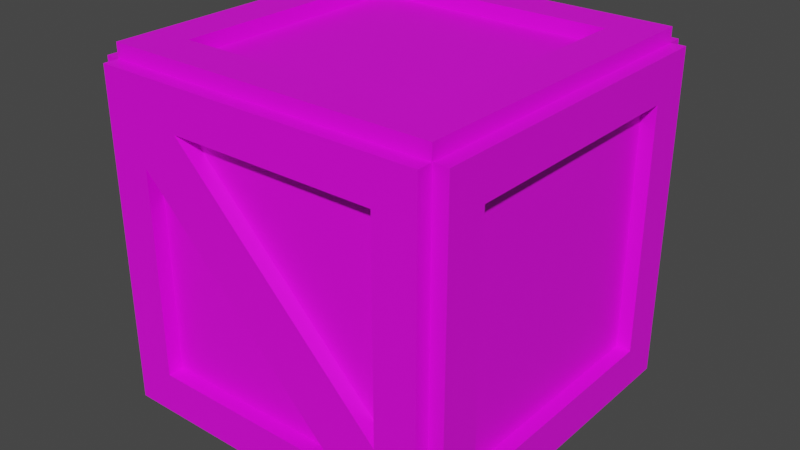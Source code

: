 # Source: crate.blend  (saved by Blender 3.4.6; exported with 4.5.12 LTS)
import bpy
from mathutils import Matrix  # noqa: F401  (used for matrix-valued properties, if any)

bpy.ops.wm.read_factory_settings(use_empty=True)
scene = bpy.context.scene
scene.name = 'Scene'

# ---- collections
col_collection = bpy.data.collections.new('Collection'); scene.collection.children.link(col_collection)

# ---- images (referenced by path relative to the original .blend; pixels are not part of the script)
import os
ASSET_DIR = os.environ.get("B2B_ASSET_DIR", "")  # directory of the original .blend (textures are referenced by path, not embedded)
HERE = os.path.dirname(os.path.abspath(__file__))  # packed textures are extracted next to this script under _unpacked/

def load_image(name, relpath, width, height, colorspace="sRGB"):
    """Load a texture the original file referenced (path relative to the .blend, or extracted next to this script)."""
    p = next((c for c in (os.path.join(HERE, relpath), os.path.join(ASSET_DIR, relpath)) if relpath and os.path.exists(c)), "")
    if p:
        img = bpy.data.images.load(p, check_existing=True)
        img.name = name
    else:  # same state as the original file: an image datablock whose file is absent (Cycles renders it pink)
        img = bpy.data.images.new(name, width, height)
        img.source = "FILE"
        img.filepath = "//" + (relpath or name)
    img.colorspace_settings.name = colorspace
    return img
img_wood_jpg = load_image('wood.jpg', 'wood.jpg', 1024, 1024, 'sRGB')

# ---- materials (node trees are filled in below, after node groups)
mat_material = bpy.data.materials.new('Material')
mat_material.alpha_threshold = 0.0
mat_material.use_transparent_shadow = False
mat_material.roughness = 0.5
mat_material.line_color = (0.0, 0.0, 0.0, 1.0)

# ---- material node trees
mat_material.use_nodes = True; mat_material.node_tree.nodes.clear()
_N = mat_material.node_tree.nodes; _L = mat_material.node_tree.links
n0 = _N.new('ShaderNodeOutputMaterial'); n0.name = 'Material Output'; n0.location = (300, 300)
n1 = _N.new('ShaderNodeBsdfPrincipled'); n1.name = 'Principled BSDF'; n1.location = (10, 300)
n1.distribution = 'GGX'
n1.subsurface_method = 'RANDOM_WALK_SKIN'
n1.inputs[3].default_value = 1.45
n1.inputs[27].default_value = (0.0, 0.0, 0.0, 1.0)
n1.inputs[28].default_value = 1.0
n2 = _N.new('ShaderNodeTexImage'); n2.name = 'Image Texture'; n2.location = (-310, 256)
n2.image = img_wood_jpg
_L.new(n1.outputs[0], n0.inputs[0])
_L.new(n2.outputs[0], n1.inputs[0])
n0.is_active_output = True

# ---- world
world_world = bpy.data.worlds.new('World'); scene.world = world_world
world_world.use_nodes = True; world_world.node_tree.nodes.clear()
_N = world_world.node_tree.nodes; _L = world_world.node_tree.links
n0 = _N.new('ShaderNodeOutputWorld'); n0.name = 'World Output'; n0.location = (300, 300)
n1 = _N.new('ShaderNodeBackground'); n1.name = 'Background'; n1.location = (10, 300)
n1.inputs[0].default_value = (0.05088, 0.05088, 0.05088, 1.0)
_L.new(n1.outputs[0], n0.inputs[0])
n0.is_active_output = True
world_world.color = (0.05088, 0.05088, 0.05088)
world_world.use_sun_shadow = False
world_world.sun_shadow_jitter_overblur = 0.0

# ---- meshes
me_quad_sphere = bpy.data.meshes.new('Quad Sphere')
me_quad_sphere.from_pydata([(-1.0, -1.0, -1.0), (-1.0, -1.0, 1.0), (-1.0, 1.0, -1.0), (-1.0, 1.0, 1.0), (1.0, -1.0, -1.0), (1.0, -1.0, 1.0), (1.0, 1.0, -1.0), (1.0, 1.0, 1.0), (-1.0, 0.0, -1.0), (-1.0, -1.0, 0.0), (-1.0, 0.0, 1.0), (-1.0, 1.0, 0.0), (0.0, 1.0, -1.0), (0.0, 1.0, 1.0), (1.0, 1.0, 0.0), (1.0, 0.0, -1.0), (1.0, 0.0, 1.0), (1.0, -1.0, 0.0), (0.0, -1.0, -1.0), (0.0, -1.0, 1.0), (0.0, 0.0, 1.0), (0.0, 0.0, -1.0), (0.0, -1.0, 0.0), (1.0, 0.0, 0.0), (0.0, 1.0, 0.0), (-1.0, 0.0, 0.0), (-1.0, -0.5, -1.0), (-1.0, -1.0, 0.5), (-1.0, 0.5, 1.0), (-1.0, 1.0, -0.5), (-0.5, 1.0, -1.0), (0.5, 1.0, 1.0), (1.0, 1.0, -0.5), (1.0, 0.5, -1.0), (1.0, -0.5, 1.0), (1.0, -1.0, -0.5), (0.5, -1.0, -1.0), (-0.5, -1.0, 1.0), (-1.0, 0.5, -1.0), (-1.0, -1.0, -0.5), (-1.0, -0.5, 1.0), (-1.0, 1.0, 0.5), (0.5, 1.0, -1.0), (-0.5, 1.0, 1.0), (1.0, 1.0, 0.5), (1.0, -0.5, -1.0), (1.0, 0.5, 1.0), (1.0, -1.0, 0.5), (-0.5, -1.0, -1.0), (0.5, -1.0, 1.0), (0.0, -0.5, 1.0), (0.0, 0.5, 1.0), (0.5, 0.0, 1.0), (-0.5, 0.0, 1.0), (0.0, -0.5, -1.0), (0.0, 0.5, -1.0), (-0.5, 0.0, -1.0), (0.5, 0.0, -1.0), (-0.5, -1.0, 0.0), (0.5, -1.0, 0.0), (0.0, -1.0, -0.5), (0.0, -1.0, 0.5), (1.0, -0.5, 0.0), (1.0, 0.5, 0.0), (1.0, 0.0, -0.5), (1.0, 0.0, 0.5), (0.5, 1.0, 0.0), (-0.5, 1.0, 0.0), (0.0, 1.0, -0.5), (0.0, 1.0, 0.5), (-1.0, 0.5, 0.0), (-1.0, -0.5, 0.0), (-1.0, 0.0, -0.5), (-1.0, 0.0, 0.5), (-1.0, -0.5, 0.5), (-1.0, -0.5, -0.5), (-1.0, 0.5, -0.5), (-0.5, 1.0, 0.5), (-0.5, 1.0, -0.5), (0.5, 1.0, -0.5), (1.0, 0.5, 0.5), (1.0, 0.5, -0.5), (1.0, -0.5, -0.5), (0.5, -1.0, 0.5), (0.5, -1.0, -0.5), (-0.5, -1.0, -0.5), (0.5, 0.5, -1.0), (-0.5, 0.5, -1.0), (-0.5, -0.5, -1.0), (-0.5, 0.5, 1.0), (0.5, 0.5, 1.0), (0.5, -0.5, 1.0), (-0.5, -0.5, 1.0), (0.5, -0.5, -1.0), (-0.5, -1.0, 0.5), (1.0, -0.5, 0.5), (0.5, 1.0, 0.5), (-1.0, 0.5, 0.5), (-1.0, -0.75, -1.0), (-1.0, -1.0, 0.75), (-1.0, 0.75, 1.0), (-1.0, 1.0, -0.75), (-0.75, 1.0, -1.0), (0.75, 1.0, 1.0), (1.0, 1.0, -0.75), (1.0, 0.75, -1.0), (1.0, -0.75, 1.0), (1.0, -1.0, -0.75), (0.75, -1.0, -1.0), (-0.75, -1.0, 1.0), (-1.0, 0.25, -1.0), (-1.0, -1.0, -0.25), (-1.0, -0.25, 1.0), (-1.0, 1.0, 0.25), (0.25, 1.0, -1.0), (-0.25, 1.0, 1.0), (1.0, 1.0, 0.25), (1.0, -0.25, -1.0), (1.0, 0.25, 1.0), (1.0, -1.0, 0.25), (-0.25, -1.0, -1.0), (0.25, -1.0, 1.0), (0.0, -0.75, 1.0), (0.0, 0.25, 1.0), (0.75, 0.0, 1.0), (-0.25, 0.0, 1.0), (0.0, -0.75, -1.0), (0.0, 0.25, -1.0), (-0.75, 0.0, -1.0), (0.25, 0.0, -1.0), (-0.75, -1.0, 0.0), (0.25, -1.0, 0.0), (0.0, -1.0, -0.75), (0.0, -1.0, 0.25), (1.0, -0.75, 0.0), (1.0, 0.25, 0.0), (1.0, 0.0, -0.75), (1.0, 0.0, 0.25), (0.75, 1.0, 0.0), (-0.25, 1.0, 0.0), (0.0, 1.0, -0.75), (0.0, 1.0, 0.25), (-1.0, 0.75, 0.0), (-1.0, -0.25, 0.0), (-1.0, 0.0, -0.75), (-1.0, 0.0, 0.25), (-1.0, -0.25, -1.0), (-1.0, -1.0, 0.25), (-1.0, 0.25, 1.0), (-1.0, 1.0, -0.25), (-0.25, 1.0, -1.0), (0.25, 1.0, 1.0), (1.0, 1.0, -0.25), (1.0, 0.25, -1.0), (1.0, -0.25, 1.0), (1.0, -1.0, -0.25), (0.25, -1.0, -1.0), (-0.25, -1.0, 1.0), (-1.0, 0.75, -1.0), (-1.0, -1.0, -0.75), (-1.0, -0.75, 1.0), (-1.0, 1.0, 0.75), (0.75, 1.0, -1.0), (-0.75, 1.0, 1.0), (1.0, 1.0, 0.75), (1.0, -0.75, -1.0), (1.0, 0.75, 1.0), (1.0, -1.0, 0.75), (-0.75, -1.0, -1.0), (0.75, -1.0, 1.0), (0.0, -0.25, 1.0), (0.0, 0.75, 1.0), (0.25, 0.0, 1.0), (-0.75, 0.0, 1.0), (0.0, -0.25, -1.0), (0.0, 0.75, -1.0), (-0.25, 0.0, -1.0), (0.75, 0.0, -1.0), (-0.25, -1.0, 0.0), (0.75, -1.0, 0.0), (0.0, -1.0, -0.25), (0.0, -1.0, 0.75), (1.0, -0.25, 0.0), (1.0, 0.75, 0.0), (1.0, 0.0, -0.25), (1.0, 0.0, 0.75), (0.25, 1.0, 0.0), (-0.75, 1.0, 0.0), (0.0, 1.0, -0.25), (0.0, 1.0, 0.75), (-1.0, 0.25, 0.0), (-1.0, -0.75, 0.0), (-1.0, 0.0, -0.25), (-1.0, 0.0, 0.75), (-1.0, -0.25, 0.5), (-1.0, -0.75, 0.5), (-1.0, -0.5, 0.25), (-1.0, -0.5, 0.75), (-1.0, -0.25, -0.5), (-1.0, -0.75, -0.5), (-1.0, -0.5, -0.75), (-1.0, -0.5, -0.25), (-1.0, 0.75, -0.5), (-1.0, 0.25, -0.5), (-1.0, 0.5, -0.75), (-1.0, 0.5, -0.25), (-0.25, 1.0, 0.5), (-0.75, 1.0, 0.5), (-0.5, 1.0, 0.25), (-0.5, 1.0, 0.75), (-0.25, 1.0, -0.5), (-0.75, 1.0, -0.5), (-0.5, 1.0, -0.75), (-0.5, 1.0, -0.25), (0.75, 1.0, -0.5), (0.25, 1.0, -0.5), (0.5, 1.0, -0.75), (0.5, 1.0, -0.25), (1.0, 0.25, 0.5), (1.0, 0.75, 0.5), (1.0, 0.5, 0.25), (1.0, 0.5, 0.75), (1.0, 0.25, -0.5), (1.0, 0.75, -0.5), (1.0, 0.5, -0.75), (1.0, 0.5, -0.25), (1.0, -0.75, -0.5), (1.0, -0.25, -0.5), (1.0, -0.5, -0.75), (1.0, -0.5, -0.25), (0.25, -1.0, 0.5), (0.75, -1.0, 0.5), (0.5, -1.0, 0.25), (0.5, -1.0, 0.75), (0.25, -1.0, -0.5), (0.75, -1.0, -0.5), (0.5, -1.0, -0.75), (0.5, -1.0, -0.25), (-0.75, -1.0, -0.5), (-0.25, -1.0, -0.5), (-0.5, -1.0, -0.75), (-0.5, -1.0, -0.25), (0.5, 0.25, -1.0), (0.5, 0.75, -1.0), (0.25, 0.5, -1.0), (0.75, 0.5, -1.0), (-0.5, 0.25, -1.0), (-0.5, 0.75, -1.0), (-0.75, 0.5, -1.0), (-0.25, 0.5, -1.0), (-0.5, -0.75, -1.0), (-0.5, -0.25, -1.0), (-0.75, -0.5, -1.0), (-0.25, -0.5, -1.0), (-0.5, 0.25, 1.0), (-0.5, 0.75, 1.0), (-0.25, 0.5, 1.0), (-0.75, 0.5, 1.0), (0.5, 0.25, 1.0), (0.5, 0.75, 1.0), (0.75, 0.5, 1.0), (0.25, 0.5, 1.0), (0.5, -0.75, 1.0), (0.5, -0.25, 1.0), (0.75, -0.5, 1.0), (0.25, -0.5, 1.0), (-0.5, -0.75, 1.0), (-0.5, -0.25, 1.0), (-0.25, -0.5, 1.0), (-0.75, -0.5, 1.0), (0.5, -0.75, -1.0), (0.5, -0.25, -1.0), (0.25, -0.5, -1.0), (0.75, -0.5, -1.0), (-0.75, -1.0, 0.5), (-0.25, -1.0, 0.5), (-0.5, -1.0, 0.25), (-0.5, -1.0, 0.75), (1.0, -0.75, 0.5), (1.0, -0.25, 0.5), (1.0, -0.5, 0.25), (1.0, -0.5, 0.75), (0.75, 1.0, 0.5), (0.25, 1.0, 0.5), (0.5, 1.0, 0.25), (0.5, 1.0, 0.75), (-1.0, 0.75, 0.5), (-1.0, 0.25, 0.5), (-1.0, 0.5, 0.25), (-1.0, 0.5, 0.75), (-1.0, 0.25, 0.75), (-1.0, 0.25, 0.25), (-1.0, 0.75, 0.25), (0.25, 1.0, 0.75), (0.25, 1.0, 0.25), (0.75, 1.0, 0.25), (1.0, -0.25, 0.75), (1.0, -0.25, 0.25), (1.0, -0.75, 0.25), (-0.25, -1.0, 0.75), (-0.25, -1.0, 0.25), (-0.75, -1.0, 0.25), (0.75, -0.25, -1.0), (0.25, -0.25, -1.0), (0.25, -0.75, -1.0), (-0.75, -0.25, 1.0), (-0.25, -0.25, 1.0), (-0.25, -0.75, 1.0), (0.25, -0.25, 1.0), (0.75, -0.25, 1.0), (0.75, -0.75, 1.0), (0.25, 0.75, 1.0), (0.75, 0.75, 1.0), (0.75, 0.25, 1.0), (-0.75, 0.75, 1.0), (-0.25, 0.75, 1.0), (-0.25, 0.25, 1.0), (-0.25, -0.25, -1.0), (-0.75, -0.25, -1.0), (-0.75, -0.75, -1.0), (-0.25, 0.75, -1.0), (-0.75, 0.75, -1.0), (-0.75, 0.25, -1.0), (0.75, 0.75, -1.0), (0.25, 0.75, -1.0), (0.25, 0.25, -1.0), (-0.25, -1.0, -0.25), (-0.25, -1.0, -0.75), (-0.75, -1.0, -0.75), (0.75, -1.0, -0.25), (0.75, -1.0, -0.75), (0.25, -1.0, -0.75), (0.75, -1.0, 0.75), (0.75, -1.0, 0.25), (0.25, -1.0, 0.25), (1.0, -0.25, -0.25), (1.0, -0.25, -0.75), (1.0, -0.75, -0.75), (1.0, 0.75, -0.25), (1.0, 0.75, -0.75), (1.0, 0.25, -0.75), (1.0, 0.75, 0.75), (1.0, 0.75, 0.25), (1.0, 0.25, 0.25), (0.25, 1.0, -0.25), (0.25, 1.0, -0.75), (0.75, 1.0, -0.75), (-0.75, 1.0, -0.25), (-0.75, 1.0, -0.75), (-0.25, 1.0, -0.75), (-0.75, 1.0, 0.75), (-0.75, 1.0, 0.25), (-0.25, 1.0, 0.25), (-1.0, 0.25, -0.25), (-1.0, 0.25, -0.75), (-1.0, 0.75, -0.75), (-1.0, -0.75, -0.25), (-1.0, -0.75, -0.75), (-1.0, -0.25, -0.75), (-1.0, -0.75, 0.75), (-1.0, -0.75, 0.25), (-1.0, -0.25, 0.25), (-1.0, -0.25, 0.75), (-1.0, -0.25, -0.25), (-1.0, 0.75, -0.25), (-0.25, 1.0, 0.75), (-0.25, 1.0, -0.25), (0.75, 1.0, -0.25), (1.0, 0.25, 0.75), (1.0, 0.25, -0.25), (1.0, -0.75, -0.25), (0.25, -1.0, 0.75), (0.25, -1.0, -0.25), (-0.75, -1.0, -0.25), (0.75, 0.25, -1.0), (-0.25, 0.25, -1.0), (-0.25, -0.75, -1.0), (-0.75, 0.25, 1.0), (0.25, 0.25, 1.0), (0.25, -0.75, 1.0), (-0.75, -0.75, 1.0), (0.75, -0.75, -1.0), (-0.75, -1.0, 0.75), (1.0, -0.75, 0.75), (0.75, 1.0, 0.75), (-1.0, 0.75, 0.75), (-1.0, -1.091, 0.75), (-1.0, -1.091, 1.0), (-1.0, 1.091, -0.75), (-1.0, 1.091, -1.0), (-0.75, 1.091, -1.0), (0.75, 1.091, 1.0), (1.0, 1.091, 1.0), (1.0, 1.091, -0.75), (1.0, 1.091, -1.0), (1.0, -1.091, -0.75), (1.0, -1.091, -1.0), (0.75, -1.091, -1.0), (-0.75, -1.091, 1.0), (-1.0, -1.091, -0.25), (-1.0, -1.091, 0.0), (-1.0, 1.091, 0.25), (-1.0, 1.091, 0.0), (0.25, 1.091, -1.0), (0.0, 1.091, -1.0), (-0.25, 1.091, 1.0), (0.0, 1.091, 1.0), (1.0, 1.091, 0.25), (1.0, 1.091, 0.0), (1.0, -1.091, 0.25), (1.0, -1.091, 0.0), (-0.25, -1.091, -1.0), (0.0, -1.091, -1.0), (0.25, -1.091, 1.0), (0.0, -1.091, 1.0), (-0.75, -1.091, 0.0), (0.0, -1.091, -0.75), (0.75, 1.091, 0.0), (0.0, 1.091, -0.75), (-1.0, -1.091, 0.25), (-1.0, -1.091, 0.5), (-1.0, 1.091, -0.25), (-1.0, 1.091, -0.5), (-0.25, 1.091, -1.0), (-0.5, 1.091, -1.0), (0.25, 1.091, 1.0), (0.5, 1.091, 1.0), (1.0, 1.091, -0.25), (1.0, 1.091, -0.5), (1.0, -1.091, -0.25), (1.0, -1.091, -0.5), (0.25, -1.091, -1.0), (0.5, -1.091, -1.0), (-0.25, -1.091, 1.0), (-0.5, -1.091, 1.0), (-1.0, -1.091, -0.75), (-1.0, -1.091, -0.5), (-1.0, 1.091, 0.75), (-1.0, 1.091, 0.5), (0.75, 1.091, -1.0), (0.5, 1.091, -1.0), (-0.75, 1.091, 1.0), (-0.5, 1.091, 1.0), (1.0, 1.091, 0.75), (1.0, 1.091, 0.5), (1.0, -1.091, 0.75), (1.0, -1.091, 0.5), (-0.75, -1.091, -1.0), (-0.5, -1.091, -1.0), (0.75, -1.091, 1.0), (0.5, -1.091, 1.0), (-0.5, 1.091, -0.75), (0.75, 1.091, -0.5), (0.5, 1.091, -0.75), (0.5, -1.091, -0.75), (-0.75, -1.091, -0.5), (-0.5, -1.091, -0.75), (-0.75, -1.091, 0.5), (0.75, 1.091, 0.5), (-1.0, -1.091, -1.0), (-1.0, 1.091, 1.0), (1.0, -1.091, 1.0), (0.75, -1.091, 0.0), (0.0, -1.091, 0.75), (-0.75, 1.091, 0.0), (0.0, 1.091, 0.75), (-0.75, 1.091, 0.5), (-0.5, 1.091, 0.75), (-0.75, 1.091, -0.5), (0.75, -1.091, 0.5), (0.5, -1.091, 0.75), (0.75, -1.091, -0.5), (-0.5, -1.091, 0.75), (0.5, 1.091, 0.75), (0.25, 1.091, 0.75), (0.75, 1.091, 0.25), (-0.25, -1.091, 0.75), (-0.75, -1.091, 0.25), (-0.25, -1.091, -0.75), (-0.75, -1.091, -0.75), (0.75, -1.091, -0.25), (0.75, -1.091, -0.75), (0.25, -1.091, -0.75), (0.75, -1.091, 0.75), (0.75, -1.091, 0.25), (0.25, 1.091, -0.75), (0.75, 1.091, -0.75), (-0.75, 1.091, -0.25), (-0.75, 1.091, -0.75), (-0.25, 1.091, -0.75), (-0.75, 1.091, 0.75), (-0.75, 1.091, 0.25), (-0.25, 1.091, 0.75), (0.75, 1.091, -0.25), (0.25, -1.091, 0.75), (-0.75, -1.091, -0.25), (-0.75, -1.091, 0.75), (0.75, 1.091, 0.75), (-1.088, -0.75, -1.0), (-1.088, -1.0, -1.0), (-1.088, -1.0, 0.75), (-1.088, -1.0, 1.0), (-1.088, 0.75, 1.0), (-1.088, 1.0, 1.0), (-1.088, 1.0, -0.75), (-1.088, 1.0, -1.0), (1.088, 1.0, -0.75), (1.088, 1.0, -1.0), (1.088, 0.75, -1.0), (1.088, -0.75, 1.0), (1.088, -1.0, 1.0), (1.088, -1.0, -0.75), (1.088, -1.0, -1.0), (-1.088, 0.25, -1.0), (-1.088, 0.0, -1.0), (-1.088, -1.0, -0.25), (-1.088, -1.0, 0.0), (-1.088, -0.25, 1.0), (-1.088, 0.0, 1.0), (-1.088, 1.0, 0.25), (-1.088, 1.0, 0.0), (1.088, 1.0, 0.25), (1.088, 1.0, 0.0), (1.088, -0.25, -1.0), (1.088, 0.0, -1.0), (1.088, 0.25, 1.0), (1.088, 0.0, 1.0), (1.088, -1.0, 0.25), (1.088, -1.0, 0.0), (1.088, -0.75, 0.0), (1.088, 0.0, -0.75), (-1.088, 0.75, 0.0), (-1.088, 0.0, -0.75), (-1.088, -0.25, -1.0), (-1.088, -0.5, -1.0), (-1.088, -1.0, 0.25), (-1.088, -1.0, 0.5), (-1.088, 0.25, 1.0), (-1.088, 0.5, 1.0), (-1.088, 1.0, -0.25), (-1.088, 1.0, -0.5), (1.088, 1.0, -0.25), (1.088, 1.0, -0.5), (1.088, 0.25, -1.0), (1.088, 0.5, -1.0), (1.088, -0.25, 1.0), (1.088, -0.5, 1.0), (1.088, -1.0, -0.25), (1.088, -1.0, -0.5), (-1.088, 0.75, -1.0), (-1.088, 0.5, -1.0), (-1.088, -1.0, -0.75), (-1.088, -1.0, -0.5), (-1.088, -0.75, 1.0), (-1.088, -0.5, 1.0), (-1.088, 1.0, 0.75), (-1.088, 1.0, 0.5), (1.088, 1.0, 0.75), (1.088, 1.0, 0.5), (1.088, -0.75, -1.0), (1.088, -0.5, -1.0), (1.088, 0.75, 1.0), (1.088, 0.5, 1.0), (1.088, -1.0, 0.75), (1.088, -1.0, 0.5), (-1.088, -0.5, -0.75), (-1.088, 0.75, -0.5), (-1.088, 0.5, -0.75), (1.088, 0.5, -0.75), (1.088, -0.75, -0.5), (1.088, -0.5, -0.75), (1.088, -0.75, 0.5), (-1.088, 0.75, 0.5), (1.088, 1.0, 1.0), (1.088, 0.75, 0.0), (1.088, 0.0, 0.75), (-1.088, -0.75, 0.0), (-1.088, 0.0, 0.75), (-1.088, -0.75, 0.5), (-1.088, -0.5, 0.75), (-1.088, -0.75, -0.5), (1.088, 0.75, 0.5), (1.088, 0.5, 0.75), (1.088, 0.75, -0.5), (1.088, -0.5, 0.75), (-1.088, 0.5, 0.75), (-1.088, 0.25, 0.75), (-1.088, 0.75, 0.25), (1.088, -0.25, 0.75), (1.088, -0.75, 0.25), (1.088, -0.25, -0.75), (1.088, -0.75, -0.75), (1.088, 0.75, -0.25), (1.088, 0.75, -0.75), (1.088, 0.25, -0.75), (1.088, 0.75, 0.75), (1.088, 0.75, 0.25), (-1.088, 0.25, -0.75), (-1.088, 0.75, -0.75), (-1.088, -0.75, -0.25), (-1.088, -0.75, -0.75), (-1.088, -0.25, -0.75), (-1.088, -0.75, 0.75), (-1.088, -0.75, 0.25), (-1.088, -0.25, 0.75), (-1.088, 0.75, -0.25), (1.088, 0.25, 0.75), (1.088, -0.75, -0.25), (1.088, -0.75, 0.75), (-1.088, 0.75, 0.75), (-1.0, -0.75, -1.088), (-1.0, -1.0, -1.088), (-1.0, 0.75, 1.088), (-1.0, 1.0, 1.088), (-0.75, 1.0, -1.088), (-1.0, 1.0, -1.088), (0.75, 1.0, 1.088), (1.0, 1.0, 1.088), (1.0, 0.75, -1.088), (1.0, 1.0, -1.088), (1.0, -0.75, 1.088), (1.0, -1.0, 1.088), (0.75, -1.0, -1.088), (1.0, -1.0, -1.088), (-0.75, -1.0, 1.088), (-1.0, -1.0, 1.088), (-1.0, 0.25, -1.088), (-1.0, 0.0, -1.088), (-1.0, -0.25, 1.088), (-1.0, 0.0, 1.088), (0.25, 1.0, -1.088), (0.0, 1.0, -1.088), (-0.25, 1.0, 1.088), (0.0, 1.0, 1.088), (1.0, -0.25, -1.088), (1.0, 0.0, -1.088), (1.0, 0.25, 1.088), (1.0, 0.0, 1.088), (-0.25, -1.0, -1.088), (0.0, -1.0, -1.088), (0.25, -1.0, 1.088), (0.0, -1.0, 1.088), (0.0, -0.75, 1.088), (0.75, 0.0, 1.088), (0.0, -0.75, -1.088), (-0.75, 0.0, -1.088), (-1.0, -0.25, -1.088), (-1.0, -0.5, -1.088), (-1.0, 0.25, 1.088), (-1.0, 0.5, 1.088), (-0.25, 1.0, -1.088), (-0.5, 1.0, -1.088), (0.25, 1.0, 1.088), (0.5, 1.0, 1.088), (1.0, 0.25, -1.088), (1.0, 0.5, -1.088), (1.0, -0.25, 1.088), (1.0, -0.5, 1.088), (0.25, -1.0, -1.088), (0.5, -1.0, -1.088), (-0.25, -1.0, 1.088), (-0.5, -1.0, 1.088), (-1.0, 0.75, -1.088), (-1.0, 0.5, -1.088), (-1.0, -0.75, 1.088), (-1.0, -0.5, 1.088), (0.75, 1.0, -1.088), (0.5, 1.0, -1.088), (-0.75, 1.0, 1.088), (-0.5, 1.0, 1.088), (1.0, -0.75, -1.088), (1.0, -0.5, -1.088), (1.0, 0.75, 1.088), (1.0, 0.5, 1.088), (-0.75, -1.0, -1.088), (-0.5, -1.0, -1.088), (0.75, -1.0, 1.088), (0.5, -1.0, 1.088), (-0.75, 0.5, -1.088), (-0.5, -0.75, -1.088), (-0.75, -0.5, -1.088), (0.75, 0.5, 1.088), (0.5, -0.75, 1.088), (0.75, -0.5, 1.088), (-0.5, -0.75, 1.088), (0.5, -0.75, -1.088), (0.0, 0.75, 1.088), (-0.75, 0.0, 1.088), (0.0, 0.75, -1.088), (0.75, 0.0, -1.088), (0.5, 0.75, -1.088), (0.75, 0.5, -1.088), (-0.5, 0.75, -1.088), (-0.5, 0.75, 1.088), (-0.75, 0.5, 1.088), (0.5, 0.75, 1.088), (-0.75, -0.5, 1.088), (0.75, -0.5, -1.088), (0.75, -0.25, -1.088), (0.25, -0.75, -1.088), (-0.75, -0.25, 1.088), (-0.25, -0.75, 1.088), (0.75, -0.25, 1.088), (0.75, -0.75, 1.088), (0.25, 0.75, 1.088), (0.75, 0.75, 1.088), (0.75, 0.25, 1.088), (-0.75, 0.75, 1.088), (-0.25, 0.75, 1.088), (-0.75, -0.25, -1.088), (-0.75, -0.75, -1.088), (-0.25, 0.75, -1.088), (-0.75, 0.75, -1.088), (-0.75, 0.25, -1.088), (0.75, 0.75, -1.088), (0.25, 0.75, -1.088), (0.75, 0.25, -1.088), (-0.25, -0.75, -1.088), (-0.75, 0.25, 1.088), (0.25, -0.75, 1.088), (-0.75, -0.75, 1.088), (0.75, -0.75, -1.088), (0.7496, 1.091, -0.4996), (0.7496, 1.0, -0.4996), (0.7509, 1.0, -0.7491), (0.7509, 1.091, -0.7491), (0.5, 1.0, -0.7497), (0.7496, -1.0, -0.4996), (0.7509, -1.0, -0.7491), (0.5, -1.0, -0.7497), (0.5, 1.091, -0.7497), (0.7496, -1.091, -0.4996), (0.7509, -1.091, -0.7491), (0.5, -1.091, -0.7497)], [], [(340, 136, 530, 594), (116, 14, 408, 407), (14, 116, 521, 522), (47, 167, 445, 446), (260, 313, 706, 681), (10, 112, 628, 629), (43, 163, 668, 669), (378, 123, 20, 172), (313, 124, 643, 706), (377, 257, 694, 718), (375, 127, 21, 176), (42, 162, 666, 667), (115, 13, 406, 405), (372, 131, 22, 180), (365, 209, 467, 492), (223, 339, 593, 583), (369, 135, 23, 184), (167, 47, 564, 563), (114, 12, 404, 403), (366, 139, 24, 188), (189, 365, 492, 465), (166, 46, 562, 561), (363, 143, 25, 192), (165, 45, 560, 559), (361, 194, 73, 145), (360, 195, 74, 196), (113, 11, 520, 519), (358, 198, 72, 144), (357, 199, 75, 200), (356, 191, 71, 201), (364, 142, 531, 605), (354, 203, 76, 204), (353, 190, 70, 205), (352, 206, 69, 141), (351, 207, 77, 208), (11, 113, 401, 402), (349, 210, 68, 140), (348, 211, 78, 212), (347, 187, 67, 213), (164, 44, 444, 443), (345, 215, 79, 216), (344, 186, 66, 217), (343, 218, 65, 137), (342, 219, 80, 220), (339, 224, 568, 593), (340, 222, 64, 136), (339, 223, 81, 224), (338, 183, 63, 225), (44, 164, 557, 558), (336, 227, 82, 228), (335, 182, 62, 229), (334, 230, 61, 133), (333, 231, 83, 232), (207, 351, 491, 466), (331, 234, 60, 132), (330, 235, 84, 236), (329, 179, 59, 237), (163, 43, 442, 441), (327, 239, 85, 240), (326, 178, 58, 241), (325, 242, 57, 129), (324, 243, 86, 244), (259, 312, 705, 695), (322, 246, 56, 128), (321, 247, 87, 248), (320, 175, 55, 249), (173, 377, 718, 687), (318, 251, 88, 252), (317, 174, 54, 253), (316, 254, 53, 125), (315, 255, 89, 256), (8, 110, 626, 627), (313, 258, 52, 124), (312, 259, 90, 260), (311, 171, 51, 261), (376, 126, 644, 717), (309, 263, 91, 264), (308, 170, 50, 265), (1, 109, 624, 625), (306, 267, 92, 268), (40, 160, 664, 665), (250, 376, 717, 679), (303, 271, 93, 272), (4, 108, 622, 623), (351, 187, 464, 491), (300, 275, 94, 276), (9, 111, 399, 400), (112, 10, 518, 517), (297, 279, 95, 280), (202, 364, 605, 566), (162, 42, 440, 439), (294, 283, 96, 284), (41, 161, 437, 438), (183, 338, 592, 574), (291, 287, 97, 288), (111, 9, 516, 515), (287, 290, 289, 97), (73, 193, 290, 287), (338, 223, 583, 592), (190, 291, 288, 70), (25, 145, 291, 190), (145, 73, 287, 291), (110, 8, 514, 513), (70, 288, 292, 142), (288, 97, 286, 292), (283, 293, 285, 96), (69, 189, 293, 283), (109, 1, 387, 398), (186, 294, 284, 66), (24, 141, 294, 186), (141, 69, 283, 294), (108, 4, 396, 397), (66, 284, 295, 138), (284, 96, 282, 295), (279, 296, 281, 95), (65, 185, 296, 279), (161, 41, 556, 555), (182, 297, 280, 62), (23, 137, 297, 182), (137, 65, 279, 297), (160, 40, 554, 553), (62, 280, 298, 134), (280, 95, 278, 298), (275, 299, 277, 94), (61, 181, 299, 275), (299, 181, 463, 476), (178, 300, 276, 58), (22, 133, 300, 178), (133, 61, 275, 300), (39, 159, 435, 436), (58, 276, 301, 130), (276, 94, 274, 301), (271, 302, 273, 93), (57, 177, 302, 271), (312, 260, 681, 705), (174, 303, 272, 54), (21, 129, 303, 174), (129, 57, 271, 303), (121, 49, 677, 640), (54, 272, 304, 126), (272, 93, 270, 304), (267, 305, 269, 92), (53, 173, 305, 267), (243, 324, 715, 690), (170, 306, 268, 50), (20, 125, 306, 170), (125, 53, 267, 306), (38, 158, 662, 663), (50, 268, 307, 122), (268, 92, 266, 307), (263, 308, 265, 91), (52, 172, 308, 263), (172, 20, 170, 308), (171, 311, 704, 686), (120, 48, 675, 638), (124, 52, 263, 309), (324, 175, 688, 715), (5, 106, 620, 621), (264, 91, 262, 310), (259, 311, 261, 90), (37, 157, 660, 661), (311, 259, 695, 704), (6, 105, 618, 619), (36, 156, 658, 659), (118, 46, 673, 636), (169, 5, 621, 676), (117, 45, 671, 634), (260, 90, 258, 313), (255, 314, 257, 89), (168, 0, 611, 674), (7, 103, 616, 617), (171, 315, 256, 51), (34, 154, 656, 657), (310, 262, 682, 703), (123, 316, 125, 20), (51, 256, 316, 123), (256, 89, 254, 316), (251, 317, 253, 88), (56, 176, 317, 251), (176, 21, 174, 317), (2, 102, 614, 615), (323, 243, 690, 714), (128, 56, 251, 318), (33, 153, 654, 655), (115, 43, 669, 632), (252, 88, 250, 319), (247, 320, 249, 87), (166, 7, 617, 672), (114, 42, 667, 630), (264, 310, 703, 683), (165, 4, 623, 670), (3, 100, 612, 613), (245, 323, 714, 691), (31, 151, 652, 653), (248, 87, 246, 322), (243, 323, 245, 86), (374, 245, 691, 716), (30, 150, 650, 651), (175, 324, 244, 55), (112, 40, 665, 628), (177, 374, 716, 689), (127, 325, 129, 21), (55, 244, 325, 127), (244, 86, 242, 325), (239, 326, 241, 85), (60, 180, 326, 239), (180, 22, 178, 326), (49, 121, 413, 450), (490, 467, 722, 725), (132, 60, 239, 327), (4, 107, 395, 396), (277, 299, 476, 472), (240, 85, 238, 328), (235, 329, 237, 84), (48, 120, 411, 448), (157, 37, 434, 433), (119, 47, 446, 409), (207, 466, 730, 726), (156, 36, 432, 431), (5, 169, 449, 461), (104, 6, 394, 393), (236, 84, 234, 331), (231, 332, 233, 83), (35, 155, 429, 430), (0, 168, 447, 459), (179, 333, 232, 59), (103, 7, 392, 391), (44, 116, 407, 444), (131, 334, 133, 22), (59, 232, 334, 131), (232, 83, 230, 334), (227, 335, 229, 82), (64, 184, 335, 227), (184, 23, 182, 335), (337, 226, 569, 591), (159, 39, 552, 551), (136, 64, 227, 336), (107, 4, 512, 511), (158, 38, 550, 549), (228, 82, 226, 337), (223, 338, 225, 81), (106, 5, 510, 509), (298, 278, 571, 589), (228, 337, 591, 570), (47, 119, 527, 564), (105, 6, 507, 508), (134, 298, 589, 529), (46, 118, 525, 562), (224, 81, 222, 340), (219, 341, 221, 80), (6, 104, 506, 507), (155, 35, 548, 547), (183, 342, 220, 63), (45, 117, 523, 560), (362, 197, 579, 604), (135, 343, 137, 23), (63, 220, 343, 135), (220, 80, 218, 343), (215, 344, 217, 79), (68, 188, 344, 215), (188, 24, 186, 344), (212, 349, 489, 451), (167, 5, 461, 445), (140, 68, 215, 345), (102, 2, 389, 390), (43, 115, 405, 442), (216, 79, 214, 346), (211, 347, 213, 78), (349, 140, 418, 489), (2, 101, 388, 389), (152, 32, 428, 427), (42, 114, 403, 440), (211, 348, 488, 468), (151, 31, 426, 425), (113, 41, 438, 401), (212, 78, 210, 349), (207, 350, 209, 77), (7, 164, 443, 392), (1, 99, 386, 387), (187, 351, 208, 67), (150, 30, 424, 423), (3, 163, 441, 460), (139, 352, 141, 24), (67, 208, 352, 139), (208, 77, 206, 352), (203, 353, 205, 76), (72, 192, 353, 203), (192, 25, 190, 353), (154, 34, 546, 545), (116, 44, 558, 521), (144, 72, 203, 354), (5, 167, 563, 510), (193, 362, 604, 577), (204, 76, 202, 355), (199, 356, 201, 75), (153, 33, 544, 543), (136, 336, 590, 530), (7, 166, 561, 573), (101, 2, 505, 504), (32, 152, 541, 542), (336, 228, 570, 590), (4, 165, 559, 512), (200, 75, 198, 358), (195, 359, 197, 74), (100, 3, 503, 502), (41, 113, 519, 556), (191, 360, 196, 71), (164, 7, 573, 557), (99, 1, 501, 500), (143, 361, 145, 25), (71, 196, 361, 143), (196, 74, 194, 361), (194, 362, 193, 73), (74, 197, 362, 194), (40, 112, 517, 554), (198, 363, 192, 72), (75, 201, 363, 198), (201, 71, 143, 363), (98, 0, 499, 498), (76, 205, 364, 202), (205, 70, 142, 364), (206, 365, 189, 69), (77, 209, 365, 206), (29, 149, 421, 422), (210, 366, 188, 68), (78, 213, 366, 210), (213, 67, 139, 366), (111, 39, 436, 399), (79, 217, 367, 214), (217, 66, 138, 367), (218, 368, 185, 65), (80, 221, 368, 218), (149, 29, 540, 539), (222, 369, 184, 64), (81, 225, 369, 222), (225, 63, 135, 369), (39, 111, 515, 552), (82, 229, 370, 226), (229, 62, 134, 370), (230, 371, 181, 61), (83, 233, 371, 230), (373, 130, 415, 495), (234, 372, 180, 60), (84, 237, 372, 234), (237, 59, 131, 372), (348, 212, 451, 488), (85, 241, 373, 238), (241, 58, 130, 373), (242, 374, 177, 57), (86, 245, 374, 242), (163, 3, 613, 668), (246, 375, 176, 56), (87, 249, 375, 246), (249, 55, 127, 375), (0, 98, 610, 611), (88, 253, 376, 250), (253, 54, 126, 376), (254, 377, 173, 53), (89, 257, 377, 254), (248, 322, 713, 678), (258, 378, 172, 52), (90, 261, 378, 258), (261, 51, 123, 378), (162, 6, 619, 666), (91, 265, 379, 262), (265, 50, 122, 379), (28, 148, 648, 649), (92, 269, 380, 266), (110, 38, 663, 626), (124, 309, 702, 643), (93, 273, 381, 270), (322, 128, 645, 713), (6, 162, 439, 394), (94, 277, 382, 274), (238, 373, 495, 455), (195, 360, 603, 578), (95, 281, 383, 278), (148, 28, 538, 537), (187, 347, 487, 464), (96, 285, 384, 282), (161, 3, 460, 437), (38, 110, 513, 550), (97, 289, 385, 286), (3, 161, 555, 503), (497, 391, 392, 443), (496, 398, 387, 386), (495, 415, 400, 399), (494, 413, 414, 463), (493, 417, 408, 427), (492, 405, 406, 465), (490, 441, 442, 467), (486, 452, 428, 393), (483, 449, 450, 470), (479, 455, 436, 435), (477, 457, 420, 419), (476, 433, 434, 472), (475, 458, 444, 407), (474, 425, 426, 473), (465, 406, 425, 474), (417, 475, 407, 408), (463, 414, 433, 476), (415, 477, 419, 400), (411, 478, 456, 448), (412, 416, 478, 411), (447, 479, 435, 459), (448, 456, 479, 447), (430, 429, 480, 471), (429, 410, 462, 480), (397, 481, 454, 432), (396, 395, 481, 397), (395, 430, 471, 481), (431, 482, 416, 412), (432, 454, 482, 431), (446, 445, 483, 469), (445, 461, 449, 483), (410, 409, 484, 462), (409, 446, 469, 484), (403, 485, 453, 440), (404, 418, 485, 403), (439, 486, 393, 394), (440, 453, 486, 439), (422, 421, 487, 468), (421, 402, 464, 487), (390, 488, 451, 424), (389, 388, 488, 390), (388, 422, 468, 488), (423, 489, 418, 404), (424, 451, 489, 423), (438, 437, 490, 466), (437, 460, 441, 490), (402, 401, 491, 464), (401, 438, 466, 491), (467, 442, 405, 492), (452, 493, 427, 428), (470, 450, 413, 494), (455, 495, 399, 436), (457, 496, 386, 420), (472, 434, 398, 496), (458, 497, 443, 444), (473, 426, 391, 497), (327, 240, 456, 478), (168, 48, 448, 447), (130, 301, 477, 415), (132, 327, 478, 416), (169, 49, 450, 449), (301, 274, 457, 477), (17, 119, 409, 410), (120, 18, 412, 411), (240, 328, 479, 456), (121, 19, 414, 413), (328, 238, 455, 479), (214, 367, 493, 452), (367, 138, 417, 493), (329, 235, 471, 480), (179, 329, 480, 462), (330, 236, 454, 481), (235, 330, 481, 471), (472, 496, 732, 731), (331, 132, 416, 482), (350, 207, 726, 724), (236, 331, 482, 454), (147, 9, 400, 419), (285, 293, 474, 473), (293, 189, 465, 474), (149, 11, 402, 421), (233, 332, 483, 470), (12, 150, 423, 404), (345, 216, 453, 485), (99, 27, 420, 386), (13, 151, 425, 406), (140, 345, 485, 418), (181, 371, 494, 463), (332, 231, 469, 483), (14, 152, 427, 408), (371, 233, 470, 494), (101, 29, 422, 388), (384, 285, 473, 497), (30, 102, 390, 424), (282, 384, 497, 458), (31, 103, 391, 426), (155, 17, 410, 429), (216, 346, 486, 453), (32, 104, 393, 428), (333, 179, 462, 484), (18, 156, 431, 412), (231, 333, 484, 469), (19, 157, 433, 414), (346, 214, 452, 486), (138, 295, 475, 417), (107, 35, 430, 395), (295, 282, 458, 475), (159, 0, 459, 435), (36, 108, 397, 432), (347, 211, 468, 487), (37, 109, 398, 434), (27, 147, 419, 420), (609, 502, 503, 555), (608, 509, 510, 563), (607, 529, 528, 547), (606, 525, 526, 575), (605, 531, 520, 539), (604, 517, 518, 577), (602, 553, 554, 579), (598, 566, 540, 504), (595, 561, 562, 582), (591, 569, 548, 511), (589, 571, 564, 527), (588, 545, 546, 584), (587, 572, 556, 519), (586, 537, 538, 585), (577, 518, 537, 586), (531, 587, 519, 520), (575, 526, 545, 588), (529, 589, 527, 528), (523, 590, 570, 560), (524, 530, 590, 523), (559, 591, 511, 512), (560, 570, 591, 559), (542, 541, 592, 583), (541, 522, 574, 592), (508, 593, 568, 544), (507, 506, 593, 508), (506, 542, 583, 593), (543, 594, 530, 524), (544, 568, 594, 543), (558, 557, 595, 581), (557, 573, 561, 595), (522, 521, 596, 574), (521, 558, 581, 596), (513, 597, 567, 550), (514, 532, 597, 513), (549, 598, 504, 505), (550, 567, 598, 549), (552, 515, 599, 580), (515, 516, 576, 599), (498, 600, 565, 534), (499, 551, 600, 498), (551, 552, 580, 600), (533, 601, 532, 514), (534, 565, 601, 533), (536, 500, 602, 578), (500, 501, 553, 602), (516, 535, 603, 576), (535, 536, 578, 603), (579, 554, 517, 604), (566, 605, 539, 540), (582, 562, 525, 606), (569, 607, 547, 548), (571, 608, 563, 564), (584, 546, 509, 608), (572, 609, 555, 556), (585, 538, 502, 609), (117, 15, 524, 523), (224, 340, 594, 568), (118, 16, 526, 525), (119, 17, 528, 527), (221, 341, 595, 582), (354, 204, 567, 597), (289, 290, 586, 585), (144, 354, 597, 532), (341, 219, 581, 595), (290, 193, 577, 586), (185, 368, 606, 575), (204, 355, 598, 567), (342, 183, 574, 596), (368, 221, 582, 606), (219, 342, 596, 581), (355, 202, 566, 598), (356, 199, 580, 599), (142, 292, 587, 531), (191, 356, 599, 576), (8, 146, 533, 514), (292, 286, 572, 587), (357, 200, 565, 600), (9, 147, 535, 516), (10, 148, 537, 518), (383, 281, 584, 608), (11, 149, 539, 520), (226, 370, 607, 569), (26, 98, 498, 534), (199, 357, 600, 580), (278, 383, 608, 571), (370, 134, 529, 607), (27, 99, 500, 536), (358, 144, 532, 601), (28, 100, 502, 538), (200, 358, 601, 565), (152, 14, 522, 541), (29, 101, 504, 540), (15, 153, 543, 524), (16, 154, 545, 526), (197, 359, 602, 579), (17, 155, 547, 528), (104, 32, 542, 506), (33, 105, 508, 544), (359, 195, 578, 602), (385, 289, 585, 609), (34, 106, 509, 546), (286, 385, 609, 572), (2, 158, 549, 505), (35, 107, 511, 548), (0, 159, 551, 499), (146, 26, 534, 533), (281, 296, 588, 584), (1, 160, 553, 501), (147, 27, 536, 535), (296, 185, 575, 588), (360, 191, 576, 603), (721, 670, 623, 622), (720, 664, 625, 624), (719, 642, 641, 640), (718, 648, 629, 687), (717, 644, 639, 638), (716, 654, 635, 689), (714, 618, 655, 691), (710, 679, 675, 674), (707, 612, 649, 694), (703, 682, 677, 676), (701, 684, 661, 660), (700, 628, 665, 696), (699, 685, 659, 658), (698, 634, 671, 697), (689, 635, 634, 698), (644, 699, 658, 639), (687, 629, 628, 700), (642, 701, 660, 641), (656, 702, 683, 657), (637, 643, 702, 656), (620, 703, 676, 621), (657, 683, 703, 620), (653, 652, 704, 695), (652, 633, 686, 704), (672, 705, 681, 673), (617, 616, 705, 672), (616, 653, 695, 705), (636, 706, 643, 637), (673, 681, 706, 636), (669, 668, 707, 693), (668, 613, 612, 707), (633, 632, 708, 686), (632, 669, 693, 708), (646, 709, 680, 647), (627, 645, 709, 646), (610, 710, 674, 611), (647, 680, 710, 610), (651, 650, 711, 692), (650, 631, 688, 711), (662, 712, 678, 663), (615, 614, 712, 662), (614, 651, 692, 712), (626, 713, 645, 627), (663, 678, 713, 626), (667, 666, 714, 690), (666, 619, 618, 714), (631, 630, 715, 688), (630, 667, 690, 715), (691, 655, 654, 716), (679, 717, 638, 675), (694, 649, 648, 718), (682, 719, 640, 677), (684, 720, 624, 661), (696, 665, 664, 720), (685, 721, 622, 659), (697, 671, 670, 721), (45, 165, 670, 671), (12, 114, 630, 631), (46, 166, 672, 673), (13, 115, 632, 633), (257, 314, 707, 694), (48, 168, 674, 675), (15, 117, 634, 635), (314, 255, 693, 707), (49, 169, 676, 677), (16, 118, 636, 637), (273, 302, 698, 697), (302, 177, 689, 698), (18, 120, 638, 639), (262, 379, 719, 682), (19, 121, 640, 641), (379, 122, 642, 719), (315, 171, 686, 708), (255, 315, 708, 693), (380, 269, 696, 720), (266, 380, 720, 684), (381, 273, 697, 721), (270, 381, 721, 685), (126, 304, 699, 644), (304, 270, 685, 699), (269, 305, 700, 696), (318, 252, 680, 709), (305, 173, 687, 700), (146, 8, 627, 646), (128, 318, 709, 645), (148, 10, 629, 648), (98, 26, 647, 610), (150, 12, 631, 650), (252, 319, 710, 680), (151, 13, 633, 652), (100, 28, 649, 612), (319, 250, 679, 710), (153, 15, 635, 654), (102, 30, 651, 614), (154, 16, 637, 656), (103, 31, 653, 616), (122, 307, 701, 642), (320, 247, 692, 711), (307, 266, 684, 701), (156, 18, 639, 658), (175, 320, 711, 688), (105, 33, 655, 618), (157, 19, 641, 660), (321, 248, 678, 712), (106, 34, 657, 620), (158, 2, 615, 662), (108, 36, 659, 622), (26, 146, 646, 647), (160, 1, 625, 664), (247, 321, 712, 692), (109, 37, 661, 624), (309, 264, 683, 702), (724, 726, 730, 725), (723, 724, 725, 722), (728, 727, 731, 732), (729, 728, 732, 733), (467, 209, 723, 722), (277, 472, 731, 727), (382, 277, 727, 728), (496, 457, 733, 732), (209, 350, 724, 723), (274, 382, 728, 729), (457, 274, 729, 733), (466, 490, 725, 730)])
_uv = me_quad_sphere.uv_layers.new(name='UVMap')
_uv.uv.foreach_set('vector', [0.4062, 0.5938, 0.4062, 0.625, 0.4062, 0.625, 0.4062, 0.5938, 0.5312, 0.5, 0.5, 0.5, 0.5, 0.5, 0.5312, 0.5, 0.5, 0.5, 0.5312, 0.5, 0.5312, 0.5, 0.5, 0.5, 0.5625, 0.75, 0.5938, 0.75, 0.5938, 0.75, 0.5625, 0.75, 0.6562, 0.5625, 0.6562, 0.5938, 0.6562, 0.5938, 0.6562, 0.5625, 0.875, 0.625, 0.875, 0.6562, 0.875, 0.6562, 0.875, 0.625, 0.8125, 0.5, 0.8438, 0.5, 0.8438, 0.5, 0.8125, 0.5, 0.7188, 0.5938, 0.75, 0.5938, 0.75, 0.625, 0.7188, 0.625, 0.6562, 0.5938, 0.6562, 0.625, 0.6562, 0.625, 0.6562, 0.5938, 0.8438, 0.5938, 0.8438, 0.5625, 0.8438, 0.5625, 0.8438, 0.5938, 0.2188, 0.5938, 0.25, 0.5938, 0.25, 0.625, 0.2188, 0.625, 0.3125, 0.5, 0.3438, 0.5, 0.3438, 0.5, 0.3125, 0.5, 0.7812, 0.5, 0.75, 0.5, 0.75, 0.5, 0.7812, 0.5, 0.4688, 0.8438, 0.5, 0.8438, 0.5, 0.875, 0.4688, 0.875, 0.5938, 0.3438, 0.5938, 0.3125, 0.5938, 0.3125, 0.5938, 0.3438, 0.4375, 0.5312, 0.4062, 0.5312, 0.4062, 0.5312, 0.4375, 0.5312, 0.4688, 0.5938, 0.5, 0.5938, 0.5, 0.625, 0.4688, 0.625, 0.5938, 0.75, 0.5625, 0.75, 0.5625, 0.75, 0.5938, 0.75, 0.2812, 0.5, 0.25, 0.5, 0.25, 0.5, 0.2812, 0.5, 0.4688, 0.3438, 0.5, 0.3438, 0.5, 0.375, 0.4688, 0.375, 0.5938, 0.375, 0.5938, 0.3438, 0.5938, 0.3438, 0.5938, 0.375, 0.625, 0.5312, 0.625, 0.5625, 0.625, 0.5625, 0.625, 0.5312, 0.4688, 0.09375, 0.5, 0.09375, 0.5, 0.125, 0.4688, 0.125, 0.375, 0.7188, 0.375, 0.6875, 0.375, 0.6875, 0.375, 0.7188, 0.5312, 0.09375, 0.5625, 0.09375, 0.5625, 0.125, 0.5312, 0.125, 0.5312, 0.03125, 0.5625, 0.03125, 0.5625, 0.0625, 0.5312, 0.0625, 0.5312, 0.25, 0.5, 0.25, 0.5, 0.25, 0.5312, 0.25, 0.4062, 0.09375, 0.4375, 0.09375, 0.4375, 0.125, 0.4062, 0.125, 0.4062, 0.03125, 0.4375, 0.03125, 0.4375, 0.0625, 0.4062, 0.0625, 0.4688, 0.03125, 0.5, 0.03125, 0.5, 0.0625, 0.4688, 0.0625, 0.4688, 0.2188, 0.5, 0.2188, 0.5, 0.2188, 0.4688, 0.2188, 0.4062, 0.1562, 0.4375, 0.1562, 0.4375, 0.1875, 0.4062, 0.1875, 0.4688, 0.1562, 0.5, 0.1562, 0.5, 0.1875, 0.4688, 0.1875, 0.5312, 0.3438, 0.5625, 0.3438, 0.5625, 0.375, 0.5312, 0.375, 0.5312, 0.2812, 0.5625, 0.2812, 0.5625, 0.3125, 0.5312, 0.3125, 0.5, 0.25, 0.5312, 0.25, 0.5312, 0.25, 0.5, 0.25, 0.4062, 0.3438, 0.4375, 0.3438, 0.4375, 0.375, 0.4062, 0.375, 0.4062, 0.2812, 0.4375, 0.2812, 0.4375, 0.3125, 0.4062, 0.3125, 0.4688, 0.2812, 0.5, 0.2812, 0.5, 0.3125, 0.4688, 0.3125, 0.5938, 0.5, 0.5625, 0.5, 0.5625, 0.5, 0.5938, 0.5, 0.4062, 0.4062, 0.4375, 0.4062, 0.4375, 0.4375, 0.4062, 0.4375, 0.4688, 0.4062, 0.5, 0.4062, 0.5, 0.4375, 0.4688, 0.4375, 0.5312, 0.5938, 0.5625, 0.5938, 0.5625, 0.625, 0.5312, 0.625, 0.5312, 0.5312, 0.5625, 0.5312, 0.5625, 0.5625, 0.5312, 0.5625, 0.4062, 0.5312, 0.4062, 0.5625, 0.4062, 0.5625, 0.4062, 0.5312, 0.4062, 0.5938, 0.4375, 0.5938, 0.4375, 0.625, 0.4062, 0.625, 0.4062, 0.5312, 0.4375, 0.5312, 0.4375, 0.5625, 0.4062, 0.5625, 0.4688, 0.5312, 0.5, 0.5312, 0.5, 0.5625, 0.4688, 0.5625, 0.5625, 0.5, 0.5938, 0.5, 0.5938, 0.5, 0.5625, 0.5, 0.4062, 0.6562, 0.4375, 0.6562, 0.4375, 0.6875, 0.4062, 0.6875, 0.4688, 0.6562, 0.5, 0.6562, 0.5, 0.6875, 0.4688, 0.6875, 0.5312, 0.8438, 0.5625, 0.8438, 0.5625, 0.875, 0.5312, 0.875, 0.5312, 0.7812, 0.5625, 0.7812, 0.5625, 0.8125, 0.5312, 0.8125, 0.5625, 0.2812, 0.5312, 0.2812, 0.5312, 0.2812, 0.5625, 0.2812, 0.4062, 0.8438, 0.4375, 0.8438, 0.4375, 0.875, 0.4062, 0.875, 0.4062, 0.7812, 0.4375, 0.7812, 0.4375, 0.8125, 0.4062, 0.8125, 0.4688, 0.7812, 0.5, 0.7812, 0.5, 0.8125, 0.4688, 0.8125, 0.8438, 0.5, 0.8125, 0.5, 0.8125, 0.5, 0.8438, 0.5, 0.4062, 0.9062, 0.4375, 0.9062, 0.4375, 0.9375, 0.4062, 0.9375, 0.4688, 0.9062, 0.5, 0.9062, 0.5, 0.9375, 0.4688, 0.9375, 0.2812, 0.5938, 0.3125, 0.5938, 0.3125, 0.625, 0.2812, 0.625, 0.2812, 0.5312, 0.3125, 0.5312, 0.3125, 0.5625, 0.2812, 0.5625, 0.6875, 0.5312, 0.6562, 0.5312, 0.6562, 0.5312, 0.6875, 0.5312, 0.1562, 0.5938, 0.1875, 0.5938, 0.1875, 0.625, 0.1562, 0.625, 0.1562, 0.5312, 0.1875, 0.5312, 0.1875, 0.5625, 0.1562, 0.5625, 0.2188, 0.5312, 0.25, 0.5312, 0.25, 0.5625, 0.2188, 0.5625, 0.8438, 0.625, 0.8438, 0.5938, 0.8438, 0.5938, 0.8438, 0.625, 0.1562, 0.6562, 0.1875, 0.6562, 0.1875, 0.6875, 0.1562, 0.6875, 0.2188, 0.6562, 0.25, 0.6562, 0.25, 0.6875, 0.2188, 0.6875, 0.7812, 0.5938, 0.8125, 0.5938, 0.8125, 0.625, 0.7812, 0.625, 0.7812, 0.5312, 0.8125, 0.5312, 0.8125, 0.5625, 0.7812, 0.5625, 0.125, 0.625, 0.125, 0.5938, 0.125, 0.5938, 0.125, 0.625, 0.6562, 0.5938, 0.6875, 0.5938, 0.6875, 0.625, 0.6562, 0.625, 0.6562, 0.5312, 0.6875, 0.5312, 0.6875, 0.5625, 0.6562, 0.5625, 0.7188, 0.5312, 0.75, 0.5312, 0.75, 0.5625, 0.7188, 0.5625, 0.2188, 0.7188, 0.25, 0.7188, 0.25, 0.7188, 0.2188, 0.7188, 0.6562, 0.6562, 0.6875, 0.6562, 0.6875, 0.6875, 0.6562, 0.6875, 0.7188, 0.6562, 0.75, 0.6562, 0.75, 0.6875, 0.7188, 0.6875, 0.875, 0.75, 0.8438, 0.75, 0.8438, 0.75, 0.875, 0.75, 0.7812, 0.6562, 0.8125, 0.6562, 0.8125, 0.6875, 0.7812, 0.6875, 0.875, 0.6875, 0.875, 0.7188, 0.875, 0.7188, 0.875, 0.6875, 0.1875, 0.7188, 0.2188, 0.7188, 0.2188, 0.7188, 0.1875, 0.7188, 0.2812, 0.6562, 0.3125, 0.6562, 0.3125, 0.6875, 0.2812, 0.6875, 0.375, 0.75, 0.3438, 0.75, 0.3438, 0.75, 0.375, 0.75, 0.5312, 0.2812, 0.5, 0.2812, 0.5, 0.2812, 0.5312, 0.2812, 0.5312, 0.9062, 0.5625, 0.9062, 0.5625, 0.9375, 0.5312, 0.9375, 0.5, 0.0, 0.4688, 0.0, 0.4688, 0.0, 0.5, 0.0, 0.875, 0.6562, 0.875, 0.625, 0.875, 0.625, 0.875, 0.6562, 0.5312, 0.6562, 0.5625, 0.6562, 0.5625, 0.6875, 0.5312, 0.6875, 0.4375, 0.2188, 0.4688, 0.2188, 0.4688, 0.2188, 0.4375, 0.2188, 0.3438, 0.5, 0.3125, 0.5, 0.3125, 0.5, 0.3438, 0.5, 0.5312, 0.4062, 0.5625, 0.4062, 0.5625, 0.4375, 0.5312, 0.4375, 0.5625, 0.25, 0.5938, 0.25, 0.5938, 0.25, 0.5625, 0.25, 0.5, 0.5312, 0.4688, 0.5312, 0.4688, 0.5312, 0.5, 0.5312, 0.5312, 0.1562, 0.5625, 0.1562, 0.5625, 0.1875, 0.5312, 0.1875, 0.4688, 0.0, 0.5, 0.0, 0.5, 0.0, 0.4688, 0.0, 0.5625, 0.1562, 0.5938, 0.1562, 0.5938, 0.1875, 0.5625, 0.1875, 0.5625, 0.125, 0.5938, 0.125, 0.5938, 0.1562, 0.5625, 0.1562, 0.4688, 0.5312, 0.4375, 0.5312, 0.4375, 0.5312, 0.4688, 0.5312, 0.5, 0.1562, 0.5312, 0.1562, 0.5312, 0.1875, 0.5, 0.1875, 0.5, 0.125, 0.5312, 0.125, 0.5312, 0.1562, 0.5, 0.1562, 0.5312, 0.125, 0.5625, 0.125, 0.5625, 0.1562, 0.5312, 0.1562, 0.125, 0.5938, 0.125, 0.625, 0.125, 0.625, 0.125, 0.5938, 0.5, 0.1875, 0.5312, 0.1875, 0.5312, 0.2188, 0.5, 0.2188, 0.5312, 0.1875, 0.5625, 0.1875, 0.5625, 0.2188, 0.5312, 0.2188, 0.5625, 0.4062, 0.5938, 0.4062, 0.5938, 0.4375, 0.5625, 0.4375, 0.5625, 0.375, 0.5938, 0.375, 0.5938, 0.4062, 0.5625, 0.4062, 0.8438, 0.75, 0.875, 0.75, 0.875, 0.75, 0.8438, 0.75, 0.5, 0.4062, 0.5312, 0.4062, 0.5312, 0.4375, 0.5, 0.4375, 0.5, 0.375, 0.5312, 0.375, 0.5312, 0.4062, 0.5, 0.4062, 0.5312, 0.375, 0.5625, 0.375, 0.5625, 0.4062, 0.5312, 0.4062, 0.3438, 0.75, 0.375, 0.75, 0.375, 0.75, 0.3438, 0.75, 0.5, 0.4375, 0.5312, 0.4375, 0.5312, 0.4688, 0.5, 0.4688, 0.5312, 0.4375, 0.5625, 0.4375, 0.5625, 0.4688, 0.5312, 0.4688, 0.5625, 0.6562, 0.5938, 0.6562, 0.5938, 0.6875, 0.5625, 0.6875, 0.5625, 0.625, 0.5938, 0.625, 0.5938, 0.6562, 0.5625, 0.6562, 0.5938, 0.25, 0.5625, 0.25, 0.5625, 0.25, 0.5938, 0.25, 0.5, 0.6562, 0.5312, 0.6562, 0.5312, 0.6875, 0.5, 0.6875, 0.5, 0.625, 0.5312, 0.625, 0.5312, 0.6562, 0.5, 0.6562, 0.5312, 0.625, 0.5625, 0.625, 0.5625, 0.6562, 0.5312, 0.6562, 0.875, 0.7188, 0.875, 0.6875, 0.875, 0.6875, 0.875, 0.7188, 0.5, 0.6875, 0.5312, 0.6875, 0.5312, 0.7188, 0.5, 0.7188, 0.5312, 0.6875, 0.5625, 0.6875, 0.5625, 0.7188, 0.5312, 0.7188, 0.5625, 0.9062, 0.5938, 0.9062, 0.5938, 0.9375, 0.5625, 0.9375, 0.5625, 0.875, 0.5938, 0.875, 0.5938, 0.9062, 0.5625, 0.9062, 0.5938, 0.9062, 0.5938, 0.875, 0.5938, 0.875, 0.5938, 0.9062, 0.5, 0.9062, 0.5312, 0.9062, 0.5312, 0.9375, 0.5, 0.9375, 0.5, 0.875, 0.5312, 0.875, 0.5312, 0.9062, 0.5, 0.9062, 0.5312, 0.875, 0.5625, 0.875, 0.5625, 0.9062, 0.5312, 0.9062, 0.4375, 0.0, 0.4062, 0.0, 0.4062, 0.0, 0.4375, 0.0, 0.5, 0.9375, 0.5312, 0.9375, 0.5312, 0.9688, 0.5, 0.9688, 0.5312, 0.9375, 0.5625, 0.9375, 0.5625, 0.9688, 0.5312, 0.9688, 0.3125, 0.6562, 0.3438, 0.6562, 0.3438, 0.6875, 0.3125, 0.6875, 0.3125, 0.625, 0.3438, 0.625, 0.3438, 0.6562, 0.3125, 0.6562, 0.6562, 0.5312, 0.6562, 0.5625, 0.6562, 0.5625, 0.6562, 0.5312, 0.25, 0.6562, 0.2812, 0.6562, 0.2812, 0.6875, 0.25, 0.6875, 0.25, 0.625, 0.2812, 0.625, 0.2812, 0.6562, 0.25, 0.6562, 0.2812, 0.625, 0.3125, 0.625, 0.3125, 0.6562, 0.2812, 0.6562, 0.7188, 0.75, 0.6875, 0.75, 0.6875, 0.75, 0.7188, 0.75, 0.25, 0.6875, 0.2812, 0.6875, 0.2812, 0.7188, 0.25, 0.7188, 0.2812, 0.6875, 0.3125, 0.6875, 0.3125, 0.7188, 0.2812, 0.7188, 0.8125, 0.6562, 0.8438, 0.6562, 0.8438, 0.6875, 0.8125, 0.6875, 0.8125, 0.625, 0.8438, 0.625, 0.8438, 0.6562, 0.8125, 0.6562, 0.3125, 0.5312, 0.2812, 0.5312, 0.2812, 0.5312, 0.3125, 0.5312, 0.75, 0.6562, 0.7812, 0.6562, 0.7812, 0.6875, 0.75, 0.6875, 0.75, 0.625, 0.7812, 0.625, 0.7812, 0.6562, 0.75, 0.6562, 0.7812, 0.625, 0.8125, 0.625, 0.8125, 0.6562, 0.7812, 0.6562, 0.125, 0.5625, 0.125, 0.5312, 0.125, 0.5312, 0.125, 0.5625, 0.75, 0.6875, 0.7812, 0.6875, 0.7812, 0.7188, 0.75, 0.7188, 0.7812, 0.6875, 0.8125, 0.6875, 0.8125, 0.7188, 0.7812, 0.7188, 0.6875, 0.6562, 0.7188, 0.6562, 0.7188, 0.6875, 0.6875, 0.6875, 0.6875, 0.625, 0.7188, 0.625, 0.7188, 0.6562, 0.6875, 0.6562, 0.7188, 0.625, 0.75, 0.625, 0.75, 0.6562, 0.7188, 0.6562, 0.75, 0.5312, 0.7188, 0.5312, 0.7188, 0.5312, 0.75, 0.5312, 0.2188, 0.75, 0.1875, 0.75, 0.1875, 0.75, 0.2188, 0.75, 0.6562, 0.625, 0.6875, 0.625, 0.6875, 0.6562, 0.6562, 0.6562, 0.2812, 0.5312, 0.25, 0.5312, 0.25, 0.5312, 0.2812, 0.5312, 0.625, 0.75, 0.625, 0.7188, 0.625, 0.7188, 0.625, 0.75, 0.6562, 0.6875, 0.6875, 0.6875, 0.6875, 0.7188, 0.6562, 0.7188, 0.6875, 0.5312, 0.7188, 0.5312, 0.7188, 0.5625, 0.6875, 0.5625, 0.8125, 0.75, 0.7812, 0.75, 0.7812, 0.75, 0.8125, 0.75, 0.7188, 0.5312, 0.6875, 0.5312, 0.6875, 0.5312, 0.7188, 0.5312, 0.375, 0.5, 0.375, 0.5312, 0.375, 0.5312, 0.375, 0.5, 0.3125, 0.75, 0.2812, 0.75, 0.2812, 0.75, 0.3125, 0.75, 0.625, 0.5938, 0.625, 0.5625, 0.625, 0.5625, 0.625, 0.5938, 0.6562, 0.75, 0.625, 0.75, 0.625, 0.75, 0.6562, 0.75, 0.375, 0.6562, 0.375, 0.6875, 0.375, 0.6875, 0.375, 0.6562, 0.6562, 0.5625, 0.6875, 0.5625, 0.6875, 0.5938, 0.6562, 0.5938, 0.8125, 0.5312, 0.8438, 0.5312, 0.8438, 0.5625, 0.8125, 0.5625, 0.1562, 0.75, 0.125, 0.75, 0.125, 0.75, 0.1562, 0.75, 0.625, 0.5, 0.6562, 0.5, 0.6562, 0.5, 0.625, 0.5, 0.75, 0.5312, 0.7812, 0.5312, 0.7812, 0.5625, 0.75, 0.5625, 0.625, 0.6875, 0.625, 0.6562, 0.625, 0.6562, 0.625, 0.6875, 0.6562, 0.7188, 0.6875, 0.7188, 0.6875, 0.7188, 0.6562, 0.7188, 0.75, 0.5938, 0.7812, 0.5938, 0.7812, 0.625, 0.75, 0.625, 0.75, 0.5625, 0.7812, 0.5625, 0.7812, 0.5938, 0.75, 0.5938, 0.7812, 0.5625, 0.8125, 0.5625, 0.8125, 0.5938, 0.7812, 0.5938, 0.1875, 0.6562, 0.2188, 0.6562, 0.2188, 0.6875, 0.1875, 0.6875, 0.1875, 0.625, 0.2188, 0.625, 0.2188, 0.6562, 0.1875, 0.6562, 0.2188, 0.625, 0.25, 0.625, 0.25, 0.6562, 0.2188, 0.6562, 0.125, 0.5, 0.1562, 0.5, 0.1562, 0.5, 0.125, 0.5, 0.3438, 0.5312, 0.3125, 0.5312, 0.3125, 0.5312, 0.3438, 0.5312, 0.1562, 0.625, 0.1875, 0.625, 0.1875, 0.6562, 0.1562, 0.6562, 0.375, 0.5625, 0.375, 0.5938, 0.375, 0.5938, 0.375, 0.5625, 0.7812, 0.5, 0.8125, 0.5, 0.8125, 0.5, 0.7812, 0.5, 0.1562, 0.6875, 0.1875, 0.6875, 0.1875, 0.7188, 0.1562, 0.7188, 0.1875, 0.5312, 0.2188, 0.5312, 0.2188, 0.5625, 0.1875, 0.5625, 0.625, 0.5312, 0.625, 0.5, 0.625, 0.5, 0.625, 0.5312, 0.2812, 0.5, 0.3125, 0.5, 0.3125, 0.5, 0.2812, 0.5, 0.6562, 0.6875, 0.6562, 0.7188, 0.6562, 0.7188, 0.6562, 0.6875, 0.375, 0.7188, 0.375, 0.75, 0.375, 0.75, 0.375, 0.7188, 0.875, 0.5, 0.875, 0.5312, 0.875, 0.5312, 0.875, 0.5, 0.3438, 0.5625, 0.3438, 0.5312, 0.3438, 0.5312, 0.3438, 0.5625, 0.6875, 0.5, 0.7188, 0.5, 0.7188, 0.5, 0.6875, 0.5, 0.1562, 0.5625, 0.1875, 0.5625, 0.1875, 0.5938, 0.1562, 0.5938, 0.3125, 0.5312, 0.3438, 0.5312, 0.3438, 0.5625, 0.3125, 0.5625, 0.3438, 0.5938, 0.3438, 0.5625, 0.3438, 0.5625, 0.3438, 0.5938, 0.1875, 0.5, 0.2188, 0.5, 0.2188, 0.5, 0.1875, 0.5, 0.25, 0.5312, 0.2812, 0.5312, 0.2812, 0.5625, 0.25, 0.5625, 0.875, 0.6562, 0.875, 0.6875, 0.875, 0.6875, 0.875, 0.6562, 0.3438, 0.625, 0.3438, 0.5938, 0.3438, 0.5938, 0.3438, 0.625, 0.25, 0.5938, 0.2812, 0.5938, 0.2812, 0.625, 0.25, 0.625, 0.25, 0.5625, 0.2812, 0.5625, 0.2812, 0.5938, 0.25, 0.5938, 0.2812, 0.5625, 0.3125, 0.5625, 0.3125, 0.5938, 0.2812, 0.5938, 0.4375, 0.9062, 0.4688, 0.9062, 0.4688, 0.9375, 0.4375, 0.9375, 0.4375, 0.875, 0.4688, 0.875, 0.4688, 0.9062, 0.4375, 0.9062, 0.4688, 0.875, 0.5, 0.875, 0.5, 0.9062, 0.4688, 0.9062, 0.6875, 0.75, 0.7188, 0.75, 0.7188, 0.75, 0.6875, 0.75, 0.5938, 0.2812, 0.5938, 0.3125, 0.5938, 0.3125, 0.5938, 0.2812, 0.4062, 0.875, 0.4375, 0.875, 0.4375, 0.9062, 0.4062, 0.9062, 0.375, 0.75, 0.4062, 0.75, 0.4062, 0.75, 0.375, 0.75, 0.5938, 0.9375, 0.5938, 0.9062, 0.5938, 0.9062, 0.5938, 0.9375, 0.4062, 0.9375, 0.4375, 0.9375, 0.4375, 0.9688, 0.4062, 0.9688, 0.4375, 0.7812, 0.4688, 0.7812, 0.4688, 0.8125, 0.4375, 0.8125, 0.1875, 0.75, 0.2188, 0.75, 0.2188, 0.75, 0.1875, 0.75, 0.7812, 0.75, 0.8125, 0.75, 0.8125, 0.75, 0.7812, 0.75, 0.5312, 0.75, 0.5625, 0.75, 0.5625, 0.75, 0.5312, 0.75, 0.5625, 0.2812, 0.5625, 0.2812, 0.5625, 0.2812, 0.5625, 0.2812, 0.2812, 0.75, 0.3125, 0.75, 0.3125, 0.75, 0.2812, 0.75, 0.625, 0.75, 0.6562, 0.75, 0.6562, 0.75, 0.625, 0.75, 0.4062, 0.5, 0.375, 0.5, 0.375, 0.5, 0.4062, 0.5, 0.4062, 0.8125, 0.4375, 0.8125, 0.4375, 0.8438, 0.4062, 0.8438, 0.5625, 0.7812, 0.5938, 0.7812, 0.5938, 0.8125, 0.5625, 0.8125, 0.4375, 0.75, 0.4688, 0.75, 0.4688, 0.75, 0.4375, 0.75, 0.125, 0.75, 0.1562, 0.75, 0.1562, 0.75, 0.125, 0.75, 0.5, 0.7812, 0.5312, 0.7812, 0.5312, 0.8125, 0.5, 0.8125, 0.6562, 0.5, 0.625, 0.5, 0.625, 0.5, 0.6562, 0.5, 0.5625, 0.5, 0.5312, 0.5, 0.5312, 0.5, 0.5625, 0.5, 0.5, 0.8438, 0.5312, 0.8438, 0.5312, 0.875, 0.5, 0.875, 0.5, 0.8125, 0.5312, 0.8125, 0.5312, 0.8438, 0.5, 0.8438, 0.5312, 0.8125, 0.5625, 0.8125, 0.5625, 0.8438, 0.5312, 0.8438, 0.4375, 0.6562, 0.4688, 0.6562, 0.4688, 0.6875, 0.4375, 0.6875, 0.4375, 0.625, 0.4688, 0.625, 0.4688, 0.6562, 0.4375, 0.6562, 0.4688, 0.625, 0.5, 0.625, 0.5, 0.6562, 0.4688, 0.6562, 0.4062, 0.7188, 0.4375, 0.7188, 0.4375, 0.7188, 0.4062, 0.7188, 0.4062, 0.0, 0.4375, 0.0, 0.4375, 0.0, 0.4062, 0.0, 0.4062, 0.625, 0.4375, 0.625, 0.4375, 0.6562, 0.4062, 0.6562, 0.4062, 0.75, 0.375, 0.75, 0.375, 0.75, 0.4062, 0.75, 0.125, 0.5312, 0.125, 0.5625, 0.125, 0.5625, 0.125, 0.5312, 0.4062, 0.6875, 0.4375, 0.6875, 0.4375, 0.7188, 0.4062, 0.7188, 0.4375, 0.5312, 0.4688, 0.5312, 0.4688, 0.5625, 0.4375, 0.5625, 0.625, 0.7188, 0.625, 0.75, 0.625, 0.75, 0.625, 0.7188, 0.5312, 0.7188, 0.5625, 0.7188, 0.5625, 0.7188, 0.5312, 0.7188, 0.4062, 0.6875, 0.4062, 0.7188, 0.4062, 0.7188, 0.4062, 0.6875, 0.5625, 0.75, 0.5312, 0.75, 0.5312, 0.75, 0.5625, 0.75, 0.375, 0.5312, 0.375, 0.5, 0.375, 0.5, 0.375, 0.5312, 0.5, 0.7188, 0.5312, 0.7188, 0.5312, 0.7188, 0.5, 0.7188, 0.625, 0.5625, 0.625, 0.5938, 0.625, 0.5938, 0.625, 0.5625, 0.4062, 0.5625, 0.4375, 0.5625, 0.4375, 0.5938, 0.4062, 0.5938, 0.5625, 0.5312, 0.5938, 0.5312, 0.5938, 0.5625, 0.5625, 0.5625, 0.375, 0.5, 0.4062, 0.5, 0.4062, 0.5, 0.375, 0.5, 0.4688, 0.75, 0.4375, 0.75, 0.4375, 0.75, 0.4688, 0.75, 0.5, 0.5312, 0.5312, 0.5312, 0.5312, 0.5625, 0.5, 0.5625, 0.375, 0.6875, 0.375, 0.6562, 0.375, 0.6562, 0.375, 0.6875, 0.5938, 0.09375, 0.5938, 0.0625, 0.5938, 0.0625, 0.5938, 0.09375, 0.5, 0.5938, 0.5312, 0.5938, 0.5312, 0.625, 0.5, 0.625, 0.5, 0.5625, 0.5312, 0.5625, 0.5312, 0.5938, 0.5, 0.5938, 0.5312, 0.5625, 0.5625, 0.5625, 0.5625, 0.5938, 0.5312, 0.5938, 0.4375, 0.4062, 0.4688, 0.4062, 0.4688, 0.4375, 0.4375, 0.4375, 0.4375, 0.375, 0.4688, 0.375, 0.4688, 0.4062, 0.4375, 0.4062, 0.4688, 0.375, 0.5, 0.375, 0.5, 0.4062, 0.4688, 0.4062, 0.4062, 0.3125, 0.4062, 0.3438, 0.4062, 0.3438, 0.4062, 0.3125, 0.5938, 0.75, 0.625, 0.75, 0.625, 0.75, 0.5938, 0.75, 0.4062, 0.375, 0.4375, 0.375, 0.4375, 0.4062, 0.4062, 0.4062, 0.1562, 0.5, 0.125, 0.5, 0.125, 0.5, 0.1562, 0.5, 0.8125, 0.5, 0.7812, 0.5, 0.7812, 0.5, 0.8125, 0.5, 0.4062, 0.4375, 0.4375, 0.4375, 0.4375, 0.4688, 0.4062, 0.4688, 0.4375, 0.2812, 0.4688, 0.2812, 0.4688, 0.3125, 0.4375, 0.3125, 0.4062, 0.3438, 0.4062, 0.375, 0.4062, 0.375, 0.4062, 0.3438, 0.375, 0.25, 0.4062, 0.25, 0.4062, 0.25, 0.375, 0.25, 0.4688, 0.5, 0.4375, 0.5, 0.4375, 0.5, 0.4688, 0.5, 0.3125, 0.5, 0.2812, 0.5, 0.2812, 0.5, 0.3125, 0.5, 0.4375, 0.2812, 0.4062, 0.2812, 0.4062, 0.2812, 0.4375, 0.2812, 0.7188, 0.5, 0.6875, 0.5, 0.6875, 0.5, 0.7188, 0.5, 0.5312, 0.25, 0.5625, 0.25, 0.5625, 0.25, 0.5312, 0.25, 0.4062, 0.3125, 0.4375, 0.3125, 0.4375, 0.3438, 0.4062, 0.3438, 0.5625, 0.2812, 0.5938, 0.2812, 0.5938, 0.3125, 0.5625, 0.3125, 0.625, 0.5, 0.5938, 0.5, 0.5938, 0.5, 0.625, 0.5, 0.625, 0.0, 0.5938, 0.0, 0.5938, 0.0, 0.625, 0.0, 0.5, 0.2812, 0.5312, 0.2812, 0.5312, 0.3125, 0.5, 0.3125, 0.2188, 0.5, 0.1875, 0.5, 0.1875, 0.5, 0.2188, 0.5, 0.875, 0.5, 0.8438, 0.5, 0.8438, 0.5, 0.875, 0.5, 0.5, 0.3438, 0.5312, 0.3438, 0.5312, 0.375, 0.5, 0.375, 0.5, 0.3125, 0.5312, 0.3125, 0.5312, 0.3438, 0.5, 0.3438, 0.5312, 0.3125, 0.5625, 0.3125, 0.5625, 0.3438, 0.5312, 0.3438, 0.4375, 0.1562, 0.4688, 0.1562, 0.4688, 0.1875, 0.4375, 0.1875, 0.4375, 0.125, 0.4688, 0.125, 0.4688, 0.1562, 0.4375, 0.1562, 0.4688, 0.125, 0.5, 0.125, 0.5, 0.1562, 0.4688, 0.1562, 0.625, 0.6562, 0.625, 0.6875, 0.625, 0.6875, 0.625, 0.6562, 0.5312, 0.5, 0.5625, 0.5, 0.5625, 0.5, 0.5312, 0.5, 0.4062, 0.125, 0.4375, 0.125, 0.4375, 0.1562, 0.4062, 0.1562, 0.625, 0.75, 0.5938, 0.75, 0.5938, 0.75, 0.625, 0.75, 0.5938, 0.125, 0.5938, 0.09375, 0.5938, 0.09375, 0.5938, 0.125, 0.4062, 0.1875, 0.4375, 0.1875, 0.4375, 0.2188, 0.4062, 0.2188, 0.4375, 0.03125, 0.4688, 0.03125, 0.4688, 0.0625, 0.4375, 0.0625, 0.375, 0.5938, 0.375, 0.5625, 0.375, 0.5625, 0.375, 0.5938, 0.4062, 0.625, 0.4062, 0.6562, 0.4062, 0.6562, 0.4062, 0.625, 0.625, 0.5, 0.625, 0.5312, 0.625, 0.5312, 0.625, 0.5, 0.4062, 0.25, 0.375, 0.25, 0.375, 0.25, 0.4062, 0.25, 0.4375, 0.5, 0.4688, 0.5, 0.4688, 0.5, 0.4375, 0.5, 0.4062, 0.6562, 0.4062, 0.6875, 0.4062, 0.6875, 0.4062, 0.6562, 0.375, 0.75, 0.375, 0.7188, 0.375, 0.7188, 0.375, 0.75, 0.4062, 0.0625, 0.4375, 0.0625, 0.4375, 0.09375, 0.4062, 0.09375, 0.5625, 0.03125, 0.5938, 0.03125, 0.5938, 0.0625, 0.5625, 0.0625, 0.875, 0.5312, 0.875, 0.5, 0.875, 0.5, 0.875, 0.5312, 0.5625, 0.25, 0.5312, 0.25, 0.5312, 0.25, 0.5625, 0.25, 0.5, 0.03125, 0.5312, 0.03125, 0.5312, 0.0625, 0.5, 0.0625, 0.5938, 0.5, 0.625, 0.5, 0.625, 0.5, 0.5938, 0.5, 0.5938, 0.0, 0.625, 0.0, 0.625, 0.0, 0.5938, 0.0, 0.5, 0.09375, 0.5312, 0.09375, 0.5312, 0.125, 0.5, 0.125, 0.5, 0.0625, 0.5312, 0.0625, 0.5312, 0.09375, 0.5, 0.09375, 0.5312, 0.0625, 0.5625, 0.0625, 0.5625, 0.09375, 0.5312, 0.09375, 0.5625, 0.09375, 0.5938, 0.09375, 0.5938, 0.125, 0.5625, 0.125, 0.5625, 0.0625, 0.5938, 0.0625, 0.5938, 0.09375, 0.5625, 0.09375, 0.875, 0.6875, 0.875, 0.6562, 0.875, 0.6562, 0.875, 0.6875, 0.4375, 0.09375, 0.4688, 0.09375, 0.4688, 0.125, 0.4375, 0.125, 0.4375, 0.0625, 0.4688, 0.0625, 0.4688, 0.09375, 0.4375, 0.09375, 0.4688, 0.0625, 0.5, 0.0625, 0.5, 0.09375, 0.4688, 0.09375, 0.125, 0.7188, 0.125, 0.75, 0.125, 0.75, 0.125, 0.7188, 0.4375, 0.1875, 0.4688, 0.1875, 0.4688, 0.2188, 0.4375, 0.2188, 0.4688, 0.1875, 0.5, 0.1875, 0.5, 0.2188, 0.4688, 0.2188, 0.5625, 0.3438, 0.5938, 0.3438, 0.5938, 0.375, 0.5625, 0.375, 0.5625, 0.3125, 0.5938, 0.3125, 0.5938, 0.3438, 0.5625, 0.3438, 0.4375, 0.25, 0.4688, 0.25, 0.4688, 0.25, 0.4375, 0.25, 0.4375, 0.3438, 0.4688, 0.3438, 0.4688, 0.375, 0.4375, 0.375, 0.4375, 0.3125, 0.4688, 0.3125, 0.4688, 0.3438, 0.4375, 0.3438, 0.4688, 0.3125, 0.5, 0.3125, 0.5, 0.3438, 0.4688, 0.3438, 0.4688, 0.0, 0.4375, 0.0, 0.4375, 0.0, 0.4688, 0.0, 0.4375, 0.4375, 0.4688, 0.4375, 0.4688, 0.4688, 0.4375, 0.4688, 0.4688, 0.4375, 0.5, 0.4375, 0.5, 0.4688, 0.4688, 0.4688, 0.5625, 0.5938, 0.5938, 0.5938, 0.5938, 0.625, 0.5625, 0.625, 0.5625, 0.5625, 0.5938, 0.5625, 0.5938, 0.5938, 0.5625, 0.5938, 0.4688, 0.25, 0.4375, 0.25, 0.4375, 0.25, 0.4688, 0.25, 0.4375, 0.5938, 0.4688, 0.5938, 0.4688, 0.625, 0.4375, 0.625, 0.4375, 0.5625, 0.4688, 0.5625, 0.4688, 0.5938, 0.4375, 0.5938, 0.4688, 0.5625, 0.5, 0.5625, 0.5, 0.5938, 0.4688, 0.5938, 0.4375, 0.0, 0.4688, 0.0, 0.4688, 0.0, 0.4375, 0.0, 0.4375, 0.6875, 0.4688, 0.6875, 0.4688, 0.7188, 0.4375, 0.7188, 0.4688, 0.6875, 0.5, 0.6875, 0.5, 0.7188, 0.4688, 0.7188, 0.5625, 0.8438, 0.5938, 0.8438, 0.5938, 0.875, 0.5625, 0.875, 0.5625, 0.8125, 0.5938, 0.8125, 0.5938, 0.8438, 0.5625, 0.8438, 0.4688, 0.9688, 0.5, 0.9688, 0.5, 0.9688, 0.4688, 0.9688, 0.4375, 0.8438, 0.4688, 0.8438, 0.4688, 0.875, 0.4375, 0.875, 0.4375, 0.8125, 0.4688, 0.8125, 0.4688, 0.8438, 0.4375, 0.8438, 0.4688, 0.8125, 0.5, 0.8125, 0.5, 0.8438, 0.4688, 0.8438, 0.4062, 0.2812, 0.4062, 0.3125, 0.4062, 0.3125, 0.4062, 0.2812, 0.4375, 0.9375, 0.4688, 0.9375, 0.4688, 0.9688, 0.4375, 0.9688, 0.4688, 0.9375, 0.5, 0.9375, 0.5, 0.9688, 0.4688, 0.9688, 0.3125, 0.5938, 0.3438, 0.5938, 0.3438, 0.625, 0.3125, 0.625, 0.3125, 0.5625, 0.3438, 0.5625, 0.3438, 0.5938, 0.3125, 0.5938, 0.8438, 0.5, 0.875, 0.5, 0.875, 0.5, 0.8438, 0.5, 0.1875, 0.5938, 0.2188, 0.5938, 0.2188, 0.625, 0.1875, 0.625, 0.1875, 0.5625, 0.2188, 0.5625, 0.2188, 0.5938, 0.1875, 0.5938, 0.2188, 0.5625, 0.25, 0.5625, 0.25, 0.5938, 0.2188, 0.5938, 0.125, 0.75, 0.125, 0.7188, 0.125, 0.7188, 0.125, 0.75, 0.1875, 0.6875, 0.2188, 0.6875, 0.2188, 0.7188, 0.1875, 0.7188, 0.2188, 0.6875, 0.25, 0.6875, 0.25, 0.7188, 0.2188, 0.7188, 0.8125, 0.5938, 0.8438, 0.5938, 0.8438, 0.625, 0.8125, 0.625, 0.8125, 0.5625, 0.8438, 0.5625, 0.8438, 0.5938, 0.8125, 0.5938, 0.1562, 0.5625, 0.1562, 0.5938, 0.1562, 0.5938, 0.1562, 0.5625, 0.6875, 0.5938, 0.7188, 0.5938, 0.7188, 0.625, 0.6875, 0.625, 0.6875, 0.5625, 0.7188, 0.5625, 0.7188, 0.5938, 0.6875, 0.5938, 0.7188, 0.5625, 0.75, 0.5625, 0.75, 0.5938, 0.7188, 0.5938, 0.3438, 0.5, 0.375, 0.5, 0.375, 0.5, 0.3438, 0.5, 0.6875, 0.6875, 0.7188, 0.6875, 0.7188, 0.7188, 0.6875, 0.7188, 0.7188, 0.6875, 0.75, 0.6875, 0.75, 0.7188, 0.7188, 0.7188, 0.875, 0.5625, 0.875, 0.5938, 0.875, 0.5938, 0.875, 0.5625, 0.8125, 0.6875, 0.8438, 0.6875, 0.8438, 0.7188, 0.8125, 0.7188, 0.125, 0.5938, 0.125, 0.5625, 0.125, 0.5625, 0.125, 0.5938, 0.6562, 0.625, 0.6562, 0.6562, 0.6562, 0.6562, 0.6562, 0.625, 0.3125, 0.6875, 0.3438, 0.6875, 0.3438, 0.7188, 0.3125, 0.7188, 0.1562, 0.5938, 0.1562, 0.625, 0.1562, 0.625, 0.1562, 0.5938, 0.375, 0.5, 0.3438, 0.5, 0.3438, 0.5, 0.375, 0.5, 0.5625, 0.9375, 0.5938, 0.9375, 0.5938, 0.9688, 0.5625, 0.9688, 0.4375, 0.9688, 0.4688, 0.9688, 0.4688, 0.9688, 0.4375, 0.9688, 0.5625, 0.03125, 0.5312, 0.03125, 0.5312, 0.03125, 0.5625, 0.03125, 0.5625, 0.6875, 0.5938, 0.6875, 0.5938, 0.7188, 0.5625, 0.7188, 0.875, 0.5938, 0.875, 0.5625, 0.875, 0.5625, 0.875, 0.5938, 0.5, 0.2812, 0.4688, 0.2812, 0.4688, 0.2812, 0.5, 0.2812, 0.5625, 0.4375, 0.5938, 0.4375, 0.5938, 0.4688, 0.5625, 0.4688, 0.5938, 0.25, 0.625, 0.25, 0.625, 0.25, 0.5938, 0.25, 0.125, 0.5625, 0.125, 0.5938, 0.125, 0.5938, 0.125, 0.5625, 0.5625, 0.1875, 0.5938, 0.1875, 0.5938, 0.2188, 0.5625, 0.2188, 0.625, 0.25, 0.5938, 0.25, 0.5938, 0.25, 0.625, 0.25, 0.5938, 0.4688, 0.625, 0.4688, 0.625, 0.5, 0.5938, 0.5, 0.5938, 0.9688, 0.625, 0.9688, 0.625, 1.0, 0.5938, 1.0, 0.4688, 0.9688, 0.5, 0.9688, 0.5, 1.0, 0.4688, 1.0, 0.5938, 0.8438, 0.625, 0.8438, 0.625, 0.875, 0.5938, 0.875, 0.4688, 0.4688, 0.5, 0.4688, 0.5, 0.5, 0.4688, 0.5, 0.5938, 0.3438, 0.625, 0.3438, 0.625, 0.375, 0.5938, 0.375, 0.5938, 0.2812, 0.625, 0.2812, 0.625, 0.3125, 0.5938, 0.3125, 0.4062, 0.4688, 0.4375, 0.4688, 0.4375, 0.5, 0.4062, 0.5, 0.5938, 0.7812, 0.625, 0.7812, 0.625, 0.8125, 0.5938, 0.8125, 0.4062, 0.9688, 0.4375, 0.9688, 0.4375, 1.0, 0.4062, 1.0, 0.5312, 0.9688, 0.5625, 0.9688, 0.5625, 1.0, 0.5312, 1.0, 0.5938, 0.9062, 0.625, 0.9062, 0.625, 0.9375, 0.5938, 0.9375, 0.5312, 0.4688, 0.5625, 0.4688, 0.5625, 0.5, 0.5312, 0.5, 0.5938, 0.4062, 0.625, 0.4062, 0.625, 0.4375, 0.5938, 0.4375, 0.5938, 0.375, 0.625, 0.375, 0.625, 0.4062, 0.5938, 0.4062, 0.5, 0.4688, 0.5312, 0.4688, 0.5312, 0.5, 0.5, 0.5, 0.5938, 0.875, 0.625, 0.875, 0.625, 0.9062, 0.5938, 0.9062, 0.5, 0.9688, 0.5312, 0.9688, 0.5312, 1.0, 0.5, 1.0, 0.375, 0.9062, 0.4062, 0.9062, 0.4062, 0.9375, 0.375, 0.9375, 0.375, 0.875, 0.4062, 0.875, 0.4062, 0.9062, 0.375, 0.9062, 0.375, 0.9688, 0.4062, 0.9688, 0.4062, 1.0, 0.375, 1.0, 0.375, 0.9375, 0.4062, 0.9375, 0.4062, 0.9688, 0.375, 0.9688, 0.4375, 0.75, 0.4688, 0.75, 0.4688, 0.7812, 0.4375, 0.7812, 0.4688, 0.75, 0.5, 0.75, 0.5, 0.7812, 0.4688, 0.7812, 0.375, 0.7812, 0.4062, 0.7812, 0.4062, 0.8125, 0.375, 0.8125, 0.375, 0.75, 0.4062, 0.75, 0.4062, 0.7812, 0.375, 0.7812, 0.4062, 0.75, 0.4375, 0.75, 0.4375, 0.7812, 0.4062, 0.7812, 0.375, 0.8438, 0.4062, 0.8438, 0.4062, 0.875, 0.375, 0.875, 0.375, 0.8125, 0.4062, 0.8125, 0.4062, 0.8438, 0.375, 0.8438, 0.5625, 0.75, 0.5938, 0.75, 0.5938, 0.7812, 0.5625, 0.7812, 0.5938, 0.75, 0.625, 0.75, 0.625, 0.7812, 0.5938, 0.7812, 0.5, 0.75, 0.5312, 0.75, 0.5312, 0.7812, 0.5, 0.7812, 0.5312, 0.75, 0.5625, 0.75, 0.5625, 0.7812, 0.5312, 0.7812, 0.375, 0.4062, 0.4062, 0.4062, 0.4062, 0.4375, 0.375, 0.4375, 0.375, 0.375, 0.4062, 0.375, 0.4062, 0.4062, 0.375, 0.4062, 0.375, 0.4688, 0.4062, 0.4688, 0.4062, 0.5, 0.375, 0.5, 0.375, 0.4375, 0.4062, 0.4375, 0.4062, 0.4688, 0.375, 0.4688, 0.4375, 0.25, 0.4688, 0.25, 0.4688, 0.2812, 0.4375, 0.2812, 0.4688, 0.25, 0.5, 0.25, 0.5, 0.2812, 0.4688, 0.2812, 0.375, 0.2812, 0.4062, 0.2812, 0.4062, 0.3125, 0.375, 0.3125, 0.375, 0.25, 0.4062, 0.25, 0.4062, 0.2812, 0.375, 0.2812, 0.4062, 0.25, 0.4375, 0.25, 0.4375, 0.2812, 0.4062, 0.2812, 0.375, 0.3438, 0.4062, 0.3438, 0.4062, 0.375, 0.375, 0.375, 0.375, 0.3125, 0.4062, 0.3125, 0.4062, 0.3438, 0.375, 0.3438, 0.5625, 0.25, 0.5938, 0.25, 0.5938, 0.2812, 0.5625, 0.2812, 0.5938, 0.25, 0.625, 0.25, 0.625, 0.2812, 0.5938, 0.2812, 0.5, 0.25, 0.5312, 0.25, 0.5312, 0.2812, 0.5, 0.2812, 0.5312, 0.25, 0.5625, 0.25, 0.5625, 0.2812, 0.5312, 0.2812, 0.5938, 0.3125, 0.625, 0.3125, 0.625, 0.3438, 0.5938, 0.3438, 0.4375, 0.4688, 0.4688, 0.4688, 0.4688, 0.5, 0.4375, 0.5, 0.5938, 0.8125, 0.625, 0.8125, 0.625, 0.8438, 0.5938, 0.8438, 0.4375, 0.9688, 0.4688, 0.9688, 0.4688, 1.0, 0.4375, 1.0, 0.5625, 0.9688, 0.5938, 0.9688, 0.5938, 1.0, 0.5625, 1.0, 0.5938, 0.9375, 0.625, 0.9375, 0.625, 0.9688, 0.5938, 0.9688, 0.5625, 0.4688, 0.5938, 0.4688, 0.5938, 0.5, 0.5625, 0.5, 0.5938, 0.4375, 0.625, 0.4375, 0.625, 0.4688, 0.5938, 0.4688, 0.4062, 0.9062, 0.4062, 0.9375, 0.4062, 0.9375, 0.4062, 0.9062, 0.1562, 0.75, 0.1875, 0.75, 0.1875, 0.75, 0.1562, 0.75, 0.5, 0.9688, 0.5312, 0.9688, 0.5312, 0.9688, 0.5, 0.9688, 0.4062, 0.875, 0.4062, 0.9062, 0.4062, 0.9062, 0.4062, 0.875, 0.6562, 0.75, 0.6875, 0.75, 0.6875, 0.75, 0.6562, 0.75, 0.5312, 0.9688, 0.5625, 0.9688, 0.5625, 0.9688, 0.5312, 0.9688, 0.5, 0.75, 0.5312, 0.75, 0.5312, 0.75, 0.5, 0.75, 0.2188, 0.75, 0.25, 0.75, 0.25, 0.75, 0.2188, 0.75, 0.4062, 0.9375, 0.4062, 0.9688, 0.4062, 0.9688, 0.4062, 0.9375, 0.7188, 0.75, 0.75, 0.75, 0.75, 0.75, 0.7188, 0.75, 0.4062, 0.9688, 0.4375, 0.9688, 0.4375, 0.9688, 0.4062, 0.9688, 0.4375, 0.4688, 0.4688, 0.4688, 0.4688, 0.4688, 0.4375, 0.4688, 0.4688, 0.4688, 0.5, 0.4688, 0.5, 0.4688, 0.4688, 0.4688, 0.4688, 0.7812, 0.4375, 0.7812, 0.4375, 0.7812, 0.4688, 0.7812, 0.5, 0.7812, 0.4688, 0.7812, 0.4688, 0.7812, 0.5, 0.7812, 0.4062, 0.7812, 0.4062, 0.8125, 0.4062, 0.8125, 0.4062, 0.7812, 0.4375, 0.7812, 0.4062, 0.7812, 0.4062, 0.7812, 0.4375, 0.7812, 0.5938, 0.9375, 0.5938, 0.9688, 0.5938, 0.9688, 0.5938, 0.9375, 0.4062, 0.8438, 0.4062, 0.875, 0.4062, 0.875, 0.4062, 0.8438, 0.5938, 0.2812, 0.5625, 0.2812, 0.5625, 0.2812, 0.5938, 0.2812, 0.4062, 0.8125, 0.4062, 0.8438, 0.4062, 0.8438, 0.4062, 0.8125, 0.5312, 0.0, 0.5, 0.0, 0.5, 0.0, 0.5312, 0.0, 0.5938, 0.4375, 0.5938, 0.4062, 0.5938, 0.4062, 0.5938, 0.4375, 0.5938, 0.4062, 0.5938, 0.375, 0.5938, 0.375, 0.5938, 0.4062, 0.4688, 0.25, 0.5, 0.25, 0.5, 0.25, 0.4688, 0.25, 0.5938, 0.8125, 0.5938, 0.7812, 0.5938, 0.7812, 0.5938, 0.8125, 0.25, 0.5, 0.2188, 0.5, 0.2188, 0.5, 0.25, 0.5, 0.4062, 0.4062, 0.4062, 0.4375, 0.4062, 0.4375, 0.4062, 0.4062, 0.5938, 0.0, 0.5625, 0.0, 0.5625, 0.0, 0.5938, 0.0, 0.75, 0.5, 0.7188, 0.5, 0.7188, 0.5, 0.75, 0.5, 0.4062, 0.375, 0.4062, 0.4062, 0.4062, 0.4062, 0.4062, 0.375, 0.5938, 0.875, 0.5938, 0.8438, 0.5938, 0.8438, 0.5938, 0.875, 0.5938, 0.7812, 0.5625, 0.7812, 0.5625, 0.7812, 0.5938, 0.7812, 0.5, 0.5, 0.4688, 0.5, 0.4688, 0.5, 0.5, 0.5, 0.5938, 0.8438, 0.5938, 0.8125, 0.5938, 0.8125, 0.5938, 0.8438, 0.4062, 0.25, 0.4375, 0.25, 0.4375, 0.25, 0.4062, 0.25, 0.5938, 0.4688, 0.5938, 0.4375, 0.5938, 0.4375, 0.5938, 0.4688, 0.1875, 0.5, 0.1562, 0.5, 0.1562, 0.5, 0.1875, 0.5, 0.5625, 0.4688, 0.5938, 0.4688, 0.5938, 0.4688, 0.5625, 0.4688, 0.6875, 0.5, 0.6562, 0.5, 0.6562, 0.5, 0.6875, 0.5, 0.4688, 0.75, 0.5, 0.75, 0.5, 0.75, 0.4688, 0.75, 0.4062, 0.4375, 0.4062, 0.4688, 0.4062, 0.4688, 0.4062, 0.4375, 0.4375, 0.5, 0.4062, 0.5, 0.4062, 0.5, 0.4375, 0.5, 0.5312, 0.7812, 0.5, 0.7812, 0.5, 0.7812, 0.5312, 0.7812, 0.25, 0.75, 0.2812, 0.75, 0.2812, 0.75, 0.25, 0.75, 0.5625, 0.7812, 0.5312, 0.7812, 0.5312, 0.7812, 0.5625, 0.7812, 0.75, 0.75, 0.7812, 0.75, 0.7812, 0.75, 0.75, 0.75, 0.4062, 0.4688, 0.4375, 0.4688, 0.4375, 0.4688, 0.4062, 0.4688, 0.5, 0.4688, 0.5312, 0.4688, 0.5312, 0.4688, 0.5, 0.4688, 0.4062, 0.75, 0.4375, 0.75, 0.4375, 0.75, 0.4062, 0.75, 0.5312, 0.4688, 0.5625, 0.4688, 0.5625, 0.4688, 0.5312, 0.4688, 0.4062, 0.0, 0.375, 0.0, 0.375, 0.0, 0.4062, 0.0, 0.3125, 0.75, 0.3438, 0.75, 0.3438, 0.75, 0.3125, 0.75, 0.4688, 0.2812, 0.4375, 0.2812, 0.4375, 0.2812, 0.4688, 0.2812, 0.8125, 0.75, 0.8438, 0.75, 0.8438, 0.75, 0.8125, 0.75, 0.5625, 0.0, 0.5312, 0.0, 0.5312, 0.0, 0.5625, 0.0, 0.5938, 0.2188, 0.625, 0.2188, 0.625, 0.25, 0.5938, 0.25, 0.5938, 0.7188, 0.625, 0.7188, 0.625, 0.75, 0.5938, 0.75, 0.4688, 0.7188, 0.5, 0.7188, 0.5, 0.75, 0.4688, 0.75, 0.5938, 0.5938, 0.625, 0.5938, 0.625, 0.625, 0.5938, 0.625, 0.4688, 0.2188, 0.5, 0.2188, 0.5, 0.25, 0.4688, 0.25, 0.5938, 0.09375, 0.625, 0.09375, 0.625, 0.125, 0.5938, 0.125, 0.5938, 0.03125, 0.625, 0.03125, 0.625, 0.0625, 0.5938, 0.0625, 0.4062, 0.2188, 0.4375, 0.2188, 0.4375, 0.25, 0.4062, 0.25, 0.5938, 0.5312, 0.625, 0.5312, 0.625, 0.5625, 0.5938, 0.5625, 0.4062, 0.7188, 0.4375, 0.7188, 0.4375, 0.75, 0.4062, 0.75, 0.5312, 0.7188, 0.5625, 0.7188, 0.5625, 0.75, 0.5312, 0.75, 0.5938, 0.6562, 0.625, 0.6562, 0.625, 0.6875, 0.5938, 0.6875, 0.5312, 0.2188, 0.5625, 0.2188, 0.5625, 0.25, 0.5312, 0.25, 0.5938, 0.1562, 0.625, 0.1562, 0.625, 0.1875, 0.5938, 0.1875, 0.5938, 0.125, 0.625, 0.125, 0.625, 0.1562, 0.5938, 0.1562, 0.5, 0.2188, 0.5312, 0.2188, 0.5312, 0.25, 0.5, 0.25, 0.5938, 0.625, 0.625, 0.625, 0.625, 0.6562, 0.5938, 0.6562, 0.5, 0.7188, 0.5312, 0.7188, 0.5312, 0.75, 0.5, 0.75, 0.375, 0.6562, 0.4062, 0.6562, 0.4062, 0.6875, 0.375, 0.6875, 0.375, 0.625, 0.4062, 0.625, 0.4062, 0.6562, 0.375, 0.6562, 0.375, 0.7188, 0.4062, 0.7188, 0.4062, 0.75, 0.375, 0.75, 0.375, 0.6875, 0.4062, 0.6875, 0.4062, 0.7188, 0.375, 0.7188, 0.4375, 0.5, 0.4688, 0.5, 0.4688, 0.5312, 0.4375, 0.5312, 0.4688, 0.5, 0.5, 0.5, 0.5, 0.5312, 0.4688, 0.5312, 0.375, 0.5312, 0.4062, 0.5312, 0.4062, 0.5625, 0.375, 0.5625, 0.375, 0.5, 0.4062, 0.5, 0.4062, 0.5312, 0.375, 0.5312, 0.4062, 0.5, 0.4375, 0.5, 0.4375, 0.5312, 0.4062, 0.5312, 0.375, 0.5938, 0.4062, 0.5938, 0.4062, 0.625, 0.375, 0.625, 0.375, 0.5625, 0.4062, 0.5625, 0.4062, 0.5938, 0.375, 0.5938, 0.5625, 0.5, 0.5938, 0.5, 0.5938, 0.5312, 0.5625, 0.5312, 0.5938, 0.5, 0.625, 0.5, 0.625, 0.5312, 0.5938, 0.5312, 0.5, 0.5, 0.5312, 0.5, 0.5312, 0.5312, 0.5, 0.5312, 0.5312, 0.5, 0.5625, 0.5, 0.5625, 0.5312, 0.5312, 0.5312, 0.375, 0.1562, 0.4062, 0.1562, 0.4062, 0.1875, 0.375, 0.1875, 0.375, 0.125, 0.4062, 0.125, 0.4062, 0.1562, 0.375, 0.1562, 0.375, 0.2188, 0.4062, 0.2188, 0.4062, 0.25, 0.375, 0.25, 0.375, 0.1875, 0.4062, 0.1875, 0.4062, 0.2188, 0.375, 0.2188, 0.4375, 0.0, 0.4688, 0.0, 0.4688, 0.03125, 0.4375, 0.03125, 0.4688, 0.0, 0.5, 0.0, 0.5, 0.03125, 0.4688, 0.03125, 0.375, 0.03125, 0.4062, 0.03125, 0.4062, 0.0625, 0.375, 0.0625, 0.375, 0.0, 0.4062, 0.0, 0.4062, 0.03125, 0.375, 0.03125, 0.4062, 0.0, 0.4375, 0.0, 0.4375, 0.03125, 0.4062, 0.03125, 0.375, 0.09375, 0.4062, 0.09375, 0.4062, 0.125, 0.375, 0.125, 0.375, 0.0625, 0.4062, 0.0625, 0.4062, 0.09375, 0.375, 0.09375, 0.5625, 0.0, 0.5938, 0.0, 0.5938, 0.03125, 0.5625, 0.03125, 0.5938, 0.0, 0.625, 0.0, 0.625, 0.03125, 0.5938, 0.03125, 0.5, 0.0, 0.5312, 0.0, 0.5312, 0.03125, 0.5, 0.03125, 0.5312, 0.0, 0.5625, 0.0, 0.5625, 0.03125, 0.5312, 0.03125, 0.5938, 0.0625, 0.625, 0.0625, 0.625, 0.09375, 0.5938, 0.09375, 0.4375, 0.2188, 0.4688, 0.2188, 0.4688, 0.25, 0.4375, 0.25, 0.5938, 0.5625, 0.625, 0.5625, 0.625, 0.5938, 0.5938, 0.5938, 0.4375, 0.7188, 0.4688, 0.7188, 0.4688, 0.75, 0.4375, 0.75, 0.5625, 0.7188, 0.5938, 0.7188, 0.5938, 0.75, 0.5625, 0.75, 0.5938, 0.6875, 0.625, 0.6875, 0.625, 0.7188, 0.5938, 0.7188, 0.5625, 0.2188, 0.5938, 0.2188, 0.5938, 0.25, 0.5625, 0.25, 0.5938, 0.1875, 0.625, 0.1875, 0.625, 0.2188, 0.5938, 0.2188, 0.375, 0.6562, 0.375, 0.625, 0.375, 0.625, 0.375, 0.6562, 0.4062, 0.5625, 0.4062, 0.5938, 0.4062, 0.5938, 0.4062, 0.5625, 0.625, 0.5938, 0.625, 0.625, 0.625, 0.625, 0.625, 0.5938, 0.5312, 0.75, 0.5, 0.75, 0.5, 0.75, 0.5312, 0.75, 0.5938, 0.5625, 0.5938, 0.5312, 0.5938, 0.5312, 0.5938, 0.5625, 0.4062, 0.1562, 0.4062, 0.1875, 0.4062, 0.1875, 0.4062, 0.1562, 0.5938, 0.1875, 0.5938, 0.1562, 0.5938, 0.1562, 0.5938, 0.1875, 0.4062, 0.125, 0.4062, 0.1562, 0.4062, 0.1562, 0.4062, 0.125, 0.5938, 0.5312, 0.5625, 0.5312, 0.5625, 0.5312, 0.5938, 0.5312, 0.5938, 0.1562, 0.5938, 0.125, 0.5938, 0.125, 0.5938, 0.1562, 0.5938, 0.625, 0.5938, 0.5938, 0.5938, 0.5938, 0.5938, 0.625, 0.4062, 0.1875, 0.4062, 0.2188, 0.4062, 0.2188, 0.4062, 0.1875, 0.5312, 0.5312, 0.5, 0.5312, 0.5, 0.5312, 0.5312, 0.5312, 0.5938, 0.5938, 0.5938, 0.5625, 0.5938, 0.5625, 0.5938, 0.5938, 0.5625, 0.5312, 0.5312, 0.5312, 0.5312, 0.5312, 0.5625, 0.5312, 0.4062, 0.2188, 0.4375, 0.2188, 0.4375, 0.2188, 0.4062, 0.2188, 0.4688, 0.03125, 0.4375, 0.03125, 0.4375, 0.03125, 0.4688, 0.03125, 0.5, 0.2188, 0.5312, 0.2188, 0.5312, 0.2188, 0.5, 0.2188, 0.5, 0.03125, 0.4688, 0.03125, 0.4688, 0.03125, 0.5, 0.03125, 0.125, 0.625, 0.125, 0.6562, 0.125, 0.6562, 0.125, 0.625, 0.5312, 0.2188, 0.5625, 0.2188, 0.5625, 0.2188, 0.5312, 0.2188, 0.4062, 0.03125, 0.4062, 0.0625, 0.4062, 0.0625, 0.4062, 0.03125, 0.5, 0.0, 0.5312, 0.0, 0.5312, 0.0, 0.5, 0.0, 0.875, 0.625, 0.875, 0.5938, 0.875, 0.5938, 0.875, 0.625, 0.5938, 0.7188, 0.5938, 0.6875, 0.5938, 0.6875, 0.5938, 0.7188, 0.5, 0.25, 0.4688, 0.25, 0.4688, 0.25, 0.5, 0.25, 0.4375, 0.7188, 0.4688, 0.7188, 0.4688, 0.7188, 0.4375, 0.7188, 0.125, 0.6875, 0.125, 0.7188, 0.125, 0.7188, 0.125, 0.6875, 0.4375, 0.03125, 0.4062, 0.03125, 0.4062, 0.03125, 0.4375, 0.03125, 0.5625, 0.7188, 0.5938, 0.7188, 0.5938, 0.7188, 0.5625, 0.7188, 0.4688, 0.7188, 0.5, 0.7188, 0.5, 0.7188, 0.4688, 0.7188, 0.5625, 0.0, 0.5938, 0.0, 0.5938, 0.0, 0.5625, 0.0, 0.4062, 0.09375, 0.4062, 0.125, 0.4062, 0.125, 0.4062, 0.09375, 0.875, 0.5625, 0.875, 0.5312, 0.875, 0.5312, 0.875, 0.5625, 0.4062, 0.0625, 0.4062, 0.09375, 0.4062, 0.09375, 0.4062, 0.0625, 0.4688, 0.5, 0.5, 0.5, 0.5, 0.5, 0.4688, 0.5, 0.4375, 0.25, 0.4062, 0.25, 0.4062, 0.25, 0.4375, 0.25, 0.375, 0.625, 0.375, 0.5938, 0.375, 0.5938, 0.375, 0.625, 0.625, 0.625, 0.625, 0.6562, 0.625, 0.6562, 0.625, 0.625, 0.5938, 0.0625, 0.5938, 0.03125, 0.5938, 0.03125, 0.5938, 0.0625, 0.5, 0.75, 0.4688, 0.75, 0.4688, 0.75, 0.5, 0.75, 0.4062, 0.5, 0.4375, 0.5, 0.4375, 0.5, 0.4062, 0.5, 0.375, 0.5625, 0.375, 0.5312, 0.375, 0.5312, 0.375, 0.5625, 0.5938, 0.03125, 0.5625, 0.03125, 0.5625, 0.03125, 0.5938, 0.03125, 0.5938, 0.2188, 0.5938, 0.1875, 0.5938, 0.1875, 0.5938, 0.2188, 0.625, 0.6875, 0.625, 0.7188, 0.625, 0.7188, 0.625, 0.6875, 0.5625, 0.2188, 0.5938, 0.2188, 0.5938, 0.2188, 0.5625, 0.2188, 0.125, 0.5, 0.125, 0.5312, 0.125, 0.5312, 0.125, 0.5, 0.4375, 0.75, 0.4062, 0.75, 0.4062, 0.75, 0.4375, 0.75, 0.375, 0.0, 0.4062, 0.0, 0.4062, 0.0, 0.375, 0.0, 0.125, 0.6562, 0.125, 0.6875, 0.125, 0.6875, 0.125, 0.6562, 0.5938, 0.6875, 0.5938, 0.6562, 0.5938, 0.6562, 0.5938, 0.6875, 0.875, 0.75, 0.875, 0.7188, 0.875, 0.7188, 0.875, 0.75, 0.5312, 0.0, 0.5625, 0.0, 0.5625, 0.0, 0.5312, 0.0, 0.5938, 0.6562, 0.5938, 0.625, 0.5938, 0.625, 0.5938, 0.6562, 0.5312, 0.03125, 0.5, 0.03125, 0.5, 0.03125, 0.5312, 0.03125, 0.3438, 0.7188, 0.375, 0.7188, 0.375, 0.75, 0.3438, 0.75, 0.8438, 0.7188, 0.875, 0.7188, 0.875, 0.75, 0.8438, 0.75, 0.7188, 0.7188, 0.75, 0.7188, 0.75, 0.75, 0.7188, 0.75, 0.8438, 0.5938, 0.875, 0.5938, 0.875, 0.625, 0.8438, 0.625, 0.2188, 0.7188, 0.25, 0.7188, 0.25, 0.75, 0.2188, 0.75, 0.3438, 0.5938, 0.375, 0.5938, 0.375, 0.625, 0.3438, 0.625, 0.3438, 0.5312, 0.375, 0.5312, 0.375, 0.5625, 0.3438, 0.5625, 0.1562, 0.7188, 0.1875, 0.7188, 0.1875, 0.75, 0.1562, 0.75, 0.8438, 0.5312, 0.875, 0.5312, 0.875, 0.5625, 0.8438, 0.5625, 0.6562, 0.7188, 0.6875, 0.7188, 0.6875, 0.75, 0.6562, 0.75, 0.7812, 0.7188, 0.8125, 0.7188, 0.8125, 0.75, 0.7812, 0.75, 0.8438, 0.6562, 0.875, 0.6562, 0.875, 0.6875, 0.8438, 0.6875, 0.2812, 0.7188, 0.3125, 0.7188, 0.3125, 0.75, 0.2812, 0.75, 0.3438, 0.6562, 0.375, 0.6562, 0.375, 0.6875, 0.3438, 0.6875, 0.3438, 0.625, 0.375, 0.625, 0.375, 0.6562, 0.3438, 0.6562, 0.25, 0.7188, 0.2812, 0.7188, 0.2812, 0.75, 0.25, 0.75, 0.8438, 0.625, 0.875, 0.625, 0.875, 0.6562, 0.8438, 0.6562, 0.75, 0.7188, 0.7812, 0.7188, 0.7812, 0.75, 0.75, 0.75, 0.625, 0.6562, 0.6562, 0.6562, 0.6562, 0.6875, 0.625, 0.6875, 0.625, 0.625, 0.6562, 0.625, 0.6562, 0.6562, 0.625, 0.6562, 0.625, 0.7188, 0.6562, 0.7188, 0.6562, 0.75, 0.625, 0.75, 0.625, 0.6875, 0.6562, 0.6875, 0.6562, 0.7188, 0.625, 0.7188, 0.6875, 0.5, 0.7188, 0.5, 0.7188, 0.5312, 0.6875, 0.5312, 0.7188, 0.5, 0.75, 0.5, 0.75, 0.5312, 0.7188, 0.5312, 0.625, 0.5312, 0.6562, 0.5312, 0.6562, 0.5625, 0.625, 0.5625, 0.625, 0.5, 0.6562, 0.5, 0.6562, 0.5312, 0.625, 0.5312, 0.6562, 0.5, 0.6875, 0.5, 0.6875, 0.5312, 0.6562, 0.5312, 0.625, 0.5938, 0.6562, 0.5938, 0.6562, 0.625, 0.625, 0.625, 0.625, 0.5625, 0.6562, 0.5625, 0.6562, 0.5938, 0.625, 0.5938, 0.8125, 0.5, 0.8438, 0.5, 0.8438, 0.5312, 0.8125, 0.5312, 0.8438, 0.5, 0.875, 0.5, 0.875, 0.5312, 0.8438, 0.5312, 0.75, 0.5, 0.7812, 0.5, 0.7812, 0.5312, 0.75, 0.5312, 0.7812, 0.5, 0.8125, 0.5, 0.8125, 0.5312, 0.7812, 0.5312, 0.125, 0.6562, 0.1562, 0.6562, 0.1562, 0.6875, 0.125, 0.6875, 0.125, 0.625, 0.1562, 0.625, 0.1562, 0.6562, 0.125, 0.6562, 0.125, 0.7188, 0.1562, 0.7188, 0.1562, 0.75, 0.125, 0.75, 0.125, 0.6875, 0.1562, 0.6875, 0.1562, 0.7188, 0.125, 0.7188, 0.1875, 0.5, 0.2188, 0.5, 0.2188, 0.5312, 0.1875, 0.5312, 0.2188, 0.5, 0.25, 0.5, 0.25, 0.5312, 0.2188, 0.5312, 0.125, 0.5312, 0.1562, 0.5312, 0.1562, 0.5625, 0.125, 0.5625, 0.125, 0.5, 0.1562, 0.5, 0.1562, 0.5312, 0.125, 0.5312, 0.1562, 0.5, 0.1875, 0.5, 0.1875, 0.5312, 0.1562, 0.5312, 0.125, 0.5938, 0.1562, 0.5938, 0.1562, 0.625, 0.125, 0.625, 0.125, 0.5625, 0.1562, 0.5625, 0.1562, 0.5938, 0.125, 0.5938, 0.3125, 0.5, 0.3438, 0.5, 0.3438, 0.5312, 0.3125, 0.5312, 0.3438, 0.5, 0.375, 0.5, 0.375, 0.5312, 0.3438, 0.5312, 0.25, 0.5, 0.2812, 0.5, 0.2812, 0.5312, 0.25, 0.5312, 0.2812, 0.5, 0.3125, 0.5, 0.3125, 0.5312, 0.2812, 0.5312, 0.3438, 0.5625, 0.375, 0.5625, 0.375, 0.5938, 0.3438, 0.5938, 0.1875, 0.7188, 0.2188, 0.7188, 0.2188, 0.75, 0.1875, 0.75, 0.8438, 0.5625, 0.875, 0.5625, 0.875, 0.5938, 0.8438, 0.5938, 0.6875, 0.7188, 0.7188, 0.7188, 0.7188, 0.75, 0.6875, 0.75, 0.8125, 0.7188, 0.8438, 0.7188, 0.8438, 0.75, 0.8125, 0.75, 0.8438, 0.6875, 0.875, 0.6875, 0.875, 0.7188, 0.8438, 0.7188, 0.3125, 0.7188, 0.3438, 0.7188, 0.3438, 0.75, 0.3125, 0.75, 0.3438, 0.6875, 0.375, 0.6875, 0.375, 0.7188, 0.3438, 0.7188, 0.375, 0.6875, 0.375, 0.7188, 0.375, 0.7188, 0.375, 0.6875, 0.25, 0.5, 0.2812, 0.5, 0.2812, 0.5, 0.25, 0.5, 0.625, 0.5625, 0.625, 0.5312, 0.625, 0.5312, 0.625, 0.5625, 0.75, 0.5, 0.7812, 0.5, 0.7812, 0.5, 0.75, 0.5, 0.8438, 0.5625, 0.8438, 0.5312, 0.8438, 0.5312, 0.8438, 0.5625, 0.1875, 0.75, 0.1562, 0.75, 0.1562, 0.75, 0.1875, 0.75, 0.375, 0.625, 0.375, 0.6562, 0.375, 0.6562, 0.375, 0.625, 0.8438, 0.5312, 0.8125, 0.5312, 0.8125, 0.5312, 0.8438, 0.5312, 0.6875, 0.75, 0.6562, 0.75, 0.6562, 0.75, 0.6875, 0.75, 0.625, 0.625, 0.625, 0.5938, 0.625, 0.5938, 0.625, 0.625, 0.3438, 0.6875, 0.3438, 0.6562, 0.3438, 0.6562, 0.3438, 0.6875, 0.3438, 0.6562, 0.3438, 0.625, 0.3438, 0.625, 0.3438, 0.6562, 0.25, 0.75, 0.2188, 0.75, 0.2188, 0.75, 0.25, 0.75, 0.6875, 0.7188, 0.7188, 0.7188, 0.7188, 0.7188, 0.6875, 0.7188, 0.75, 0.75, 0.7188, 0.75, 0.7188, 0.75, 0.75, 0.75, 0.7188, 0.7188, 0.75, 0.7188, 0.75, 0.7188, 0.7188, 0.7188, 0.7812, 0.5312, 0.75, 0.5312, 0.75, 0.5312, 0.7812, 0.5312, 0.8125, 0.5312, 0.7812, 0.5312, 0.7812, 0.5312, 0.8125, 0.5312, 0.8438, 0.7188, 0.8438, 0.6875, 0.8438, 0.6875, 0.8438, 0.7188, 0.8125, 0.7188, 0.8438, 0.7188, 0.8438, 0.7188, 0.8125, 0.7188, 0.3438, 0.7188, 0.3438, 0.6875, 0.3438, 0.6875, 0.3438, 0.7188, 0.3125, 0.7188, 0.3438, 0.7188, 0.3438, 0.7188, 0.3125, 0.7188, 0.25, 0.7188, 0.2812, 0.7188, 0.2812, 0.7188, 0.25, 0.7188, 0.2812, 0.7188, 0.3125, 0.7188, 0.3125, 0.7188, 0.2812, 0.7188, 0.8438, 0.6875, 0.8438, 0.6562, 0.8438, 0.6562, 0.8438, 0.6875, 0.1562, 0.6562, 0.1562, 0.6875, 0.1562, 0.6875, 0.1562, 0.6562, 0.8438, 0.6562, 0.8438, 0.625, 0.8438, 0.625, 0.8438, 0.6562, 0.125, 0.6562, 0.125, 0.625, 0.125, 0.625, 0.125, 0.6562, 0.1562, 0.625, 0.1562, 0.6562, 0.1562, 0.6562, 0.1562, 0.625, 0.875, 0.5938, 0.875, 0.625, 0.875, 0.625, 0.875, 0.5938, 0.125, 0.7188, 0.125, 0.6875, 0.125, 0.6875, 0.125, 0.7188, 0.2188, 0.5, 0.25, 0.5, 0.25, 0.5, 0.2188, 0.5, 0.1562, 0.6875, 0.1562, 0.7188, 0.1562, 0.7188, 0.1562, 0.6875, 0.7188, 0.5, 0.75, 0.5, 0.75, 0.5, 0.7188, 0.5, 0.875, 0.5312, 0.875, 0.5625, 0.875, 0.5625, 0.875, 0.5312, 0.1562, 0.7188, 0.1875, 0.7188, 0.1875, 0.7188, 0.1562, 0.7188, 0.375, 0.5938, 0.375, 0.625, 0.375, 0.625, 0.375, 0.5938, 0.1562, 0.5, 0.1875, 0.5, 0.1875, 0.5, 0.1562, 0.5, 0.625, 0.6562, 0.625, 0.625, 0.625, 0.625, 0.625, 0.6562, 0.6562, 0.5, 0.6875, 0.5, 0.6875, 0.5, 0.6562, 0.5, 0.75, 0.7188, 0.7812, 0.7188, 0.7812, 0.7188, 0.75, 0.7188, 0.2188, 0.5312, 0.1875, 0.5312, 0.1875, 0.5312, 0.2188, 0.5312, 0.7812, 0.7188, 0.8125, 0.7188, 0.8125, 0.7188, 0.7812, 0.7188, 0.2812, 0.75, 0.25, 0.75, 0.25, 0.75, 0.2812, 0.75, 0.25, 0.5312, 0.2188, 0.5312, 0.2188, 0.5312, 0.25, 0.5312, 0.375, 0.5312, 0.375, 0.5625, 0.375, 0.5625, 0.375, 0.5312, 0.7812, 0.75, 0.75, 0.75, 0.75, 0.75, 0.7812, 0.75, 0.1562, 0.5312, 0.1562, 0.5625, 0.1562, 0.5625, 0.1562, 0.5312, 0.625, 0.7188, 0.625, 0.6875, 0.625, 0.6875, 0.625, 0.7188, 0.125, 0.5312, 0.125, 0.5, 0.125, 0.5, 0.125, 0.5312, 0.3438, 0.75, 0.3125, 0.75, 0.3125, 0.75, 0.3438, 0.75, 0.125, 0.6875, 0.125, 0.6562, 0.125, 0.6562, 0.125, 0.6875, 0.875, 0.7188, 0.875, 0.75, 0.875, 0.75, 0.875, 0.7188, 0.1875, 0.5312, 0.1562, 0.5312, 0.1562, 0.5312, 0.1875, 0.5312, 0.8438, 0.75, 0.8125, 0.75, 0.8125, 0.75, 0.8438, 0.75, 0.6562, 0.6562, 0.6562, 0.6875, 0.6562, 0.6875, 0.6562, 0.6562, 0.5938, 0.2812, 0.5625, 0.2812, 0.5625, 0.2812, 0.5938, 0.2812, 0.5938, 0.3125, 0.5938, 0.2812, 0.5938, 0.2812, 0.5938, 0.3125, 0.5938, 0.9688, 0.5938, 0.9375, 0.5938, 0.9375, 0.5938, 0.9688, 0.5625, 0.9688, 0.5938, 0.9688, 0.5938, 0.9688, 0.5625, 0.9688, 0.5938, 0.3125, 0.5938, 0.3125, 0.5938, 0.3125, 0.5938, 0.3125, 0.5938, 0.9375, 0.5938, 0.9375, 0.5938, 0.9375, 0.5938, 0.9375, 0.5938, 0.9688, 0.5938, 0.9375, 0.5938, 0.9375, 0.5938, 0.9688, 0.5938, 0.9688, 0.5625, 0.9688, 0.5625, 0.9688, 0.5938, 0.9688, 0.5938, 0.3125, 0.5938, 0.2812, 0.5938, 0.2812, 0.5938, 0.3125, 0.5625, 0.9688, 0.5938, 0.9688, 0.5938, 0.9688, 0.5625, 0.9688, 0.5625, 0.9688, 0.5625, 0.9688, 0.5625, 0.9688, 0.5625, 0.9688, 0.5625, 0.2812, 0.5938, 0.2812, 0.5938, 0.2812, 0.5625, 0.2812])
me_quad_sphere.materials.append(mat_material)
me_quad_sphere.remesh_voxel_size = 0.035
me_quad_sphere.use_mirror_vertex_groups = False
me_quad_sphere.update()

# ---- objects
ob_quad_sphere = bpy.data.objects.new('Quad Sphere', me_quad_sphere)

# ---- transforms, parenting, visibility, modifiers, constraints
ob_quad_sphere.location = (0.0, 0.0, 0.0)
ob_quad_sphere.lock_rotations_4d = False
ob_quad_sphere.empty_display_type = 'ARROWS'
ob_quad_sphere.lineart.crease_threshold = 0.0
_vg = ob_quad_sphere.vertex_groups.new(name='Group')

# ---- collection membership
col_collection.objects.link(ob_quad_sphere)

# ---- scene / render settings (as saved in the file)
scene.frame_start = 1; scene.frame_end = 250; scene.frame_set(1)
scene.render.engine = 'BLENDER_EEVEE_NEXT'
scene.cycles.sampling_pattern = 'TABULATED_SOBOL'
scene.cycles.use_light_tree = False
scene.view_settings.view_transform = 'Filmic'
bpy.context.view_layer.update()

# ---- added for rendering (the .blend has no active camera and no usable light): camera, sun
cam_auto = bpy.data.cameras.new('AutoCamera')
cam_auto.lens = 50.0
cam_auto.sensor_width = 36.0
cam_auto.clip_end = 1000.0
ob_auto_camera = bpy.data.objects.new('AutoCamera', cam_auto)
scene.collection.objects.link(ob_auto_camera)
ob_auto_camera.location = (3.48988, -4.18786, 2.79191)
ob_auto_camera.rotation_euler = (1.09748, -7.21219e-08, 0.694738)
scene.camera = ob_auto_camera
light_auto_sun = bpy.data.lights.new('AutoSun', 'SUN')
light_auto_sun.energy = 3.0
light_auto_sun.angle = 0.0523599
ob_auto_sun = bpy.data.objects.new('AutoSun', light_auto_sun)
scene.collection.objects.link(ob_auto_sun)
ob_auto_sun.rotation_euler = (0.872665, 0.174533, 0.523599)
bpy.context.view_layer.update()
